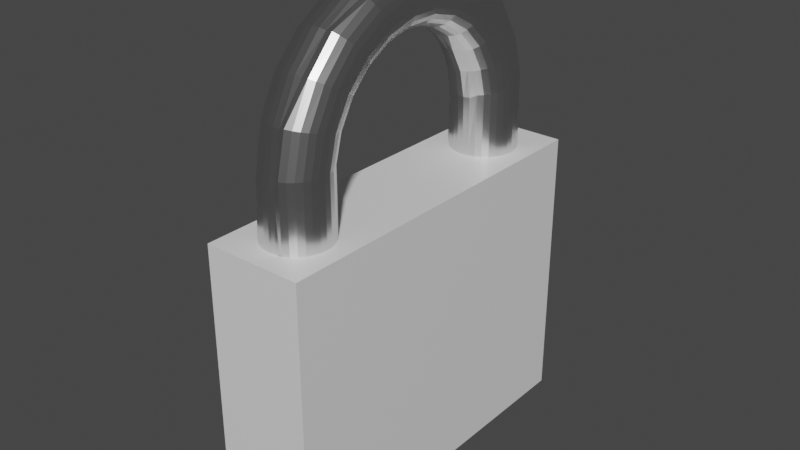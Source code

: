 # Source: lock.blend  (saved by Blender 2.82.7; exported with 4.5.12 LTS)
import bpy
from mathutils import Matrix  # noqa: F401  (used for matrix-valued properties, if any)

bpy.ops.wm.read_factory_settings(use_empty=True)
scene = bpy.context.scene
scene.name = 'Scene'

# ---- collections
col_collection = bpy.data.collections.new('Collection'); scene.collection.children.link(col_collection)

# ---- materials (node trees are filled in below, after node groups)
mat_material = bpy.data.materials.new('Material')
mat_material.alpha_threshold = 0.0
mat_material.use_transparent_shadow = False
mat_material.line_color = (0.0, 0.0, 0.0, 1.0)
mat_material_001 = bpy.data.materials.new('Material.001')
mat_material_001.use_transparent_shadow = False

# ---- material node trees
mat_material.use_nodes = True; mat_material.node_tree.nodes.clear()
_N = mat_material.node_tree.nodes; _L = mat_material.node_tree.links
n0 = _N.new('ShaderNodeOutputMaterial'); n0.name = 'Material Output'; n0.location = (300, 300)
n1 = _N.new('ShaderNodeBsdfPrincipled'); n1.name = 'Principled BSDF'; n1.location = (10, 300)
n1.distribution = 'GGX'
n1.subsurface_method = 'BURLEY'
n1.inputs[2].default_value = 0.4
n1.inputs[3].default_value = 1.45
n1.inputs[27].default_value = (0.0, 0.0, 0.0, 1.0)
n1.inputs[28].default_value = 1.0
_L.new(n1.outputs[0], n0.inputs[0])
n0.is_active_output = True
mat_material_001.use_nodes = True; mat_material_001.node_tree.nodes.clear()
_N = mat_material_001.node_tree.nodes; _L = mat_material_001.node_tree.links
n0 = _N.new('ShaderNodeOutputMaterial'); n0.name = 'Material Output'; n0.location = (300, 300)
n1 = _N.new('ShaderNodeBsdfAnisotropic'); n1.name = 'Glossy BSDF'; n1.location = (10, 300)
n1.distribution = 'GGX'
n1.inputs[1].default_value = 0.2812
_L.new(n1.outputs[0], n0.inputs[0])
n0.is_active_output = True

# ---- world
world_world = bpy.data.worlds.new('World'); scene.world = world_world
world_world.use_nodes = True; world_world.node_tree.nodes.clear()
_N = world_world.node_tree.nodes; _L = world_world.node_tree.links
n0 = _N.new('ShaderNodeOutputWorld'); n0.name = 'World Output'; n0.location = (300, 300)
n1 = _N.new('ShaderNodeBackground'); n1.name = 'Background'; n1.location = (10, 300)
n1.inputs[0].default_value = (0.05088, 0.05088, 0.05088, 1.0)
_L.new(n1.outputs[0], n0.inputs[0])
n0.is_active_output = True
world_world.color = (0.05088, 0.05088, 0.05088)
world_world.use_sun_shadow = False
world_world.sun_shadow_jitter_overblur = 0.0

# ---- meshes
me_cube = bpy.data.meshes.new('Cube')
me_cube.from_pydata([(-0.01374, -0.5274, 0.9489), (0.1161, -0.5296, 0.7547), (0.2412, -0.5399, 0.7547), (0.3565, -0.5567, 0.7547), (0.4575, -0.5793, 0.7547), (0.5404, -0.6069, 0.7547), (0.602, -0.6383, 0.7547), (0.6399, -0.6724, 0.7547), (0.6527, -0.7079, 0.7547), (0.6399, -0.7434, 0.7547), (0.602, -0.7775, 0.7547), (0.5404, -0.8089, 0.7547), (0.4575, -0.8365, 0.7547), (0.3565, -0.8591, 0.7547), (0.2412, -0.8759, 0.7547), (0.1161, -0.8862, 0.7547), (-0.01375, -0.8861, 0.9516), (-0.1422, -0.8823, 0.974), (-0.2655, -0.8721, 0.9751), (-0.3792, -0.8556, 0.9749), (-0.4788, -0.8333, 0.9747), (-0.5606, -0.8061, 0.9745), (-0.6213, -0.7752, 0.9742), (-0.6587, -0.7416, 0.9739), (-0.6714, -0.7066, 0.9735), (-0.6587, -0.6717, 0.9732), (-0.6213, -0.6381, 0.9729), (-0.5606, -0.6071, 0.9726), (-0.4788, -0.58, 0.9724), (-0.3792, -0.5577, 0.9722), (-0.2655, -0.5411, 0.972), (-0.1422, -0.5309, 0.9708), (-0.01393, 0.5059, 0.1705), (0.1161, 0.5094, 0.1705), (0.2412, 0.5197, 0.1704), (0.3564, 0.5365, 0.1702), (0.4575, 0.5591, 0.1701), (0.5404, 0.5867, 0.1698), (0.602, 0.6181, 0.1696), (0.6399, 0.6522, 0.1693), (0.6527, 0.6877, 0.169), (0.6399, 0.7232, 0.1687), (0.602, 0.7573, 0.1684), (0.5404, 0.7887, 0.1682), (0.4575, 0.8163, 0.1679), (0.3564, 0.8389, 0.1678), (0.2412, 0.8557, 0.1676), (0.1161, 0.866, 0.1675), (-0.01393, 0.8695, 0.1675), (-0.144, 0.866, 0.1675), (-0.2691, 0.8557, 0.1676), (-0.3843, 0.8389, 0.1678), (-0.4853, 0.8163, 0.1679), (-0.5682, 0.7887, 0.1682), (-0.6299, 0.7573, 0.1684), (-0.6678, 0.7232, 0.1687), (-0.6806, 0.6877, 0.169), (-0.6678, 0.6522, 0.1693), (-0.6299, 0.6181, 0.1696), (-0.5682, 0.5867, 0.1698), (-0.4853, 0.5591, 0.1701), (-0.3843, 0.5365, 0.1702), (-0.2691, 0.5197, 0.1704), (-0.144, 0.5094, 0.1705), (1.0, 1.0, 1.0), (1.0, 1.0, -1.0), (1.0, -1.0, 1.0), (1.0, -1.0, -1.0), (-1.0, 1.0, 1.0), (-1.0, 1.0, -1.0), (-1.0, -1.0, 1.0), (-1.0, -1.0, -1.0), (-0.01375, -0.5264, 1.0), (0.1161, -0.5296, 1.0), (0.2412, -0.5399, 1.0), (0.6399, -0.7434, 1.0), (0.602, -0.6383, 1.0), (0.602, -0.7775, 1.0), (0.5404, -0.6069, 1.0), (0.3565, -0.8591, 1.0), (0.4575, -0.8365, 1.0), (0.5404, -0.8089, 1.0), (0.2412, -0.8759, 1.0), (0.3565, -0.5567, 1.0), (0.4575, -0.5793, 1.0), (-0.1422, -0.5302, 1.0), (-0.3793, -0.557, 1.0), (-0.4789, -0.5793, 1.0), (0.6399, -0.6724, 1.0), (-0.5607, -0.6064, 1.0), (-0.6215, -0.6374, 1.0), (-0.6589, -0.671, 1.0), (0.6527, -0.7079, 1.0), (-0.6589, -0.7409, 1.0), (-0.6715, -0.7059, 1.0), (-0.3793, -0.8549, 1.0), (-0.4789, -0.8326, 1.0), (-0.5607, -0.8054, 1.0), (-0.6215, -0.7745, 1.0), (0.1157, -0.8807, 1.0), (-0.01377, -0.8848, 1.0), (-0.1422, -0.8816, 1.0), (-0.2656, -0.8714, 1.0), (0.2412, 0.8599, 1.0), (0.1161, 0.8702, 1.0), (-0.01393, 0.8737, 1.0), (-0.1428, 0.8657, 1.0), (-0.2667, 0.8551, 1.0), (0.3564, 0.843, 1.0), (0.4575, 0.8204, 1.0), (-0.3809, 0.8386, 1.0), (-0.481, 0.8163, 1.0), (0.602, 0.7614, 1.0), (0.5404, 0.7929, 1.0), (-0.5632, 0.7893, 1.0), (-0.6242, 0.7584, 1.0), (0.6527, 0.6919, 1.0), (0.6399, 0.7273, 1.0), (-0.6618, 0.7249, 1.0), (-0.6744, 0.6901, 1.0), (0.6399, 0.6564, 1.0), (0.602, 0.6223, 1.0), (-0.6241, 0.6217, 1.0), (-0.6617, 0.6552, 1.0), (0.5404, 0.5909, 1.0), (0.4575, 0.5633, 1.0), (-0.5631, 0.5909, 1.0), (-0.4809, 0.5638, 1.0), (0.3564, 0.5407, 1.0), (0.2412, 0.5239, 1.0), (-0.3808, 0.5416, 1.0), (-0.2667, 0.5251, 1.0), (-0.2656, -0.5404, 1.0), (0.1151, 0.5149, 1.0), (-0.01393, 0.5116, 1.0), (-0.1428, 0.515, 1.0)], [], [(0, 1, 73, 72), (1, 2, 74, 73), (2, 3, 83, 74), (3, 4, 84, 83), (4, 5, 78, 84), (5, 6, 76, 78), (6, 7, 88, 76), (7, 8, 92, 88), (8, 9, 75, 92), (9, 10, 77, 75), (10, 11, 81, 77), (11, 12, 80, 81), (12, 13, 79, 80), (13, 14, 82, 79), (14, 15, 99, 82), (15, 16, 100, 99), (16, 17, 101, 100), (17, 18, 102, 101), (18, 19, 95, 102), (19, 20, 96, 95), (20, 21, 97, 96), (21, 22, 98, 97), (22, 23, 93, 98), (23, 24, 94, 93), (24, 25, 91, 94), (25, 26, 90, 91), (26, 27, 89, 90), (27, 28, 87, 89), (28, 29, 86, 87), (29, 30, 132, 86), (30, 31, 85, 132), (31, 0, 72, 85), (0, 31, 30, 29, 28, 27, 26, 25, 24, 23, 22, 21, 20, 19, 18, 17, 16, 15, 14, 13, 12, 11, 10, 9, 8, 7, 6, 5, 4, 3, 2, 1), (33, 34, 35, 36, 37, 38, 39, 40, 41, 42, 43, 44, 45, 46, 47, 48, 49, 50, 51, 52, 53, 54, 55, 56, 57, 58, 59, 60, 61, 62, 63, 32), (64, 68, 119, 118, 115, 114, 111, 110, 107, 106, 105, 104, 103, 108, 109, 113, 112, 117, 116), (67, 66, 70, 71), (71, 70, 68, 69), (69, 65, 67, 71), (65, 64, 66, 67), (69, 68, 64, 65), (107, 50, 49, 106), (108, 45, 44, 109), (124, 37, 36, 125), (115, 54, 53, 114), (105, 48, 47, 104), (133, 33, 32, 134), (113, 43, 42, 112), (106, 49, 48, 105), (116, 40, 39, 120), (135, 63, 62, 131), (104, 47, 46, 103), (109, 44, 43, 113), (129, 34, 33, 133), (128, 35, 34, 129), (118, 55, 54, 115), (110, 51, 50, 107), (127, 60, 59, 126), (121, 38, 37, 124), (114, 53, 52, 111), (111, 52, 51, 110), (131, 62, 61, 130), (103, 46, 45, 108), (123, 57, 56, 119), (122, 58, 57, 123), (126, 59, 58, 122), (119, 56, 55, 118), (134, 32, 63, 135), (125, 36, 35, 128), (130, 61, 60, 127), (120, 39, 38, 121), (116, 120, 121, 124, 125, 128, 129, 133, 134, 135, 131, 130, 127, 126, 122, 123, 119, 68, 70, 94, 91, 90, 89, 87, 86, 132, 85, 72, 73, 74, 83, 84, 78, 76, 88, 92, 66, 64), (66, 92, 75, 77, 81, 80, 79, 82, 99, 100, 101, 102, 95, 96, 97, 98, 93, 94, 70), (112, 42, 41, 117), (117, 41, 40, 116)])
_uv = me_cube.uv_layers.new(name='UVMap')
_uv.uv.foreach_set('vector', [1.0, 0.5, 0.9688, 0.5, 0.9688, 0.6758, 1.0, 0.5628, 0.9688, 0.5, 0.9375, 0.5, 0.9375, 0.6758, 0.9688, 0.6758, 0.9375, 0.5, 0.9062, 0.5, 0.9062, 0.6758, 0.9375, 0.6758, 0.9062, 0.5, 0.875, 0.5, 0.875, 0.6758, 0.9062, 0.6758, 0.875, 0.5, 0.8438, 0.5, 0.8438, 0.6758, 0.875, 0.6758, 0.8438, 0.5, 0.8125, 0.5, 0.8125, 0.6758, 0.8438, 0.6758, 0.8125, 0.5, 0.7812, 0.5, 0.7812, 0.6758, 0.8125, 0.6758, 0.7812, 0.5, 0.75, 0.5, 0.75, 0.6758, 0.7812, 0.6758, 0.75, 0.5, 0.7188, 0.5, 0.7188, 0.6758, 0.75, 0.6758, 0.7188, 0.5, 0.6875, 0.5, 0.6875, 0.6758, 0.7188, 0.6758, 0.6875, 0.5, 0.6562, 0.5, 0.6562, 0.6758, 0.6875, 0.6758, 0.6562, 0.5, 0.625, 0.5, 0.625, 0.6758, 0.6562, 0.6758, 0.625, 0.5, 0.5938, 0.5, 0.5938, 0.6758, 0.625, 0.6758, 0.5938, 0.5, 0.5625, 0.5, 0.5625, 0.6758, 0.5938, 0.6758, 0.5625, 0.5, 0.5312, 0.5, 0.5312, 0.7013, 0.5625, 0.6758, 0.5312, 0.5, 0.5, 0.5, 0.5, 0.5574, 0.5312, 0.7013, 0.5, 0.5, 0.4688, 0.5, 0.4688, 0.5324, 0.5, 0.5574, 0.4688, 0.5, 0.4375, 0.5, 0.4375, 0.5313, 0.4688, 0.5324, 0.4375, 0.5, 0.4062, 0.5, 0.4062, 0.5315, 0.4375, 0.5313, 0.4062, 0.5, 0.375, 0.5, 0.375, 0.5319, 0.4062, 0.5315, 0.375, 0.5, 0.3438, 0.5, 0.3438, 0.5324, 0.375, 0.5319, 0.3438, 0.5, 0.3125, 0.5, 0.3125, 0.5329, 0.3438, 0.5324, 0.3125, 0.5, 0.2812, 0.5, 0.2812, 0.5335, 0.3125, 0.5329, 0.2812, 0.5, 0.25, 0.5, 0.25, 0.5342, 0.2812, 0.5335, 0.25, 0.5, 0.2188, 0.5, 0.2188, 0.5348, 0.25, 0.5342, 0.2188, 0.5, 0.1875, 0.5, 0.1875, 0.5354, 0.2188, 0.5348, 0.1875, 0.5, 0.1562, 0.5, 0.1562, 0.536, 0.1875, 0.5354, 0.1562, 0.5, 0.125, 0.5, 0.125, 0.5365, 0.1562, 0.536, 0.125, 0.5, 0.09375, 0.5, 0.09375, 0.5369, 0.125, 0.5365, 0.09375, 0.5, 0.0625, 0.5, 0.0625, 0.5373, 0.09375, 0.5369, 0.0625, 0.5, 0.03125, 0.5, 0.03125, 0.5388, 0.0625, 0.5373, 0.03125, 0.5, 0.0, 0.5, 0.0, 0.5628, 0.03125, 0.5388, 0.75, 0.49, 0.7032, 0.4854, 0.6582, 0.4717, 0.6167, 0.4496, 0.5803, 0.4197, 0.5504, 0.3833, 0.5283, 0.3418, 0.5146, 0.2968, 0.51, 0.25, 0.5146, 0.2032, 0.5283, 0.1582, 0.5504, 0.1167, 0.5803, 0.08029, 0.6167, 0.05045, 0.6582, 0.02827, 0.7032, 0.01461, 0.75, 0.01, 0.7968, 0.01461, 0.8418, 0.02827, 0.8833, 0.05045, 0.9197, 0.08029, 0.9496, 0.1167, 0.9717, 0.1582, 0.9854, 0.2032, 0.99, 0.25, 0.9854, 0.2968, 0.9717, 0.3418, 0.9496, 0.3833, 0.9197, 0.4197, 0.8833, 0.4496, 0.8418, 0.4717, 0.7968, 0.4854, 0.2968, 0.4854, 0.3418, 0.4717, 0.3833, 0.4496, 0.4197, 0.4197, 0.4496, 0.3833, 0.4717, 0.3418, 0.4854, 0.2968, 0.49, 0.25, 0.4854, 0.2032, 0.4717, 0.1582, 0.4496, 0.1167, 0.4197, 0.08029, 0.3833, 0.05045, 0.3418, 0.02827, 0.2968, 0.01461, 0.25, 0.01, 0.2032, 0.01461, 0.1582, 0.02827, 0.1167, 0.05045, 0.08029, 0.08029, 0.05045, 0.1167, 0.02827, 0.1582, 0.01461, 0.2032, 0.01, 0.25, 0.01461, 0.2968, 0.02827, 0.3418, 0.05045, 0.3833, 0.08029, 0.4197, 0.1167, 0.4496, 0.1582, 0.4717, 0.2032, 0.4854, 0.25, 0.49, 0.625, 0.5, 0.875, 0.5, 0.8343, 0.5387, 0.8327, 0.5344, 0.828, 0.5302, 0.8204, 0.5263, 0.8101, 0.523, 0.7976, 0.5202, 0.7833, 0.5181, 0.7679, 0.5168, 0.7517, 0.5158, 0.7355, 0.5162, 0.7199, 0.5175, 0.7054, 0.5196, 0.6928, 0.5224, 0.6825, 0.5259, 0.6748, 0.5298, 0.67, 0.5341, 0.6684, 0.5385, 0.375, 0.75, 0.625, 0.75, 0.625, 1.0, 0.375, 1.0, 0.375, 0.0, 0.625, 0.0, 0.625, 0.25, 0.375, 0.25, 0.125, 0.5, 0.375, 0.5, 0.375, 0.75, 0.125, 0.75, 0.375, 0.5, 0.625, 0.5, 0.625, 0.75, 0.375, 0.75, 0.375, 0.25, 0.625, 0.25, 0.625, 0.5, 0.375, 0.5, 0.4375, 1.0, 0.4375, 1.0, 0.4688, 1.0, 0.4688, 1.0, 0.5938, 1.0, 0.5938, 1.0, 0.625, 1.0, 0.625, 1.0, 0.8438, 1.0, 0.8438, 1.0, 0.875, 1.0, 0.875, 1.0, 0.3125, 1.0, 0.3125, 1.0, 0.3438, 1.0, 0.3438, 1.0, 0.5, 1.0, 0.5, 1.0, 0.5312, 1.0, 0.5312, 1.0, 0.9688, 1.0, 0.9688, 1.0, 1.0, 1.0, 1.0, 1.0, 0.6562, 1.0, 0.6562, 1.0, 0.6875, 1.0, 0.6875, 1.0, 0.4688, 1.0, 0.4688, 1.0, 0.5, 1.0, 0.5, 1.0, 0.75, 1.0, 0.75, 1.0, 0.7812, 1.0, 0.7812, 1.0, 0.03125, 1.0, 0.03125, 1.0, 0.0625, 1.0, 0.0625, 1.0, 0.5312, 1.0, 0.5312, 1.0, 0.5625, 1.0, 0.5625, 1.0, 0.625, 1.0, 0.625, 1.0, 0.6562, 1.0, 0.6562, 1.0, 0.9375, 1.0, 0.9375, 1.0, 0.9688, 1.0, 0.9688, 1.0, 0.9062, 1.0, 0.9062, 1.0, 0.9375, 1.0, 0.9375, 1.0, 0.2812, 1.0, 0.2812, 1.0, 0.3125, 1.0, 0.3125, 1.0, 0.4062, 1.0, 0.4062, 1.0, 0.4375, 1.0, 0.4375, 1.0, 0.125, 1.0, 0.125, 1.0, 0.1562, 1.0, 0.1562, 1.0, 0.8125, 1.0, 0.8125, 1.0, 0.8438, 1.0, 0.8438, 1.0, 0.3438, 1.0, 0.3438, 1.0, 0.375, 1.0, 0.375, 1.0, 0.375, 1.0, 0.375, 1.0, 0.4062, 1.0, 0.4062, 1.0, 0.0625, 1.0, 0.0625, 1.0, 0.09375, 1.0, 0.09375, 1.0, 0.5625, 1.0, 0.5625, 1.0, 0.5938, 1.0, 0.5938, 1.0, 0.2188, 1.0, 0.2188, 1.0, 0.25, 1.0, 0.25, 1.0, 0.1875, 1.0, 0.1875, 1.0, 0.2188, 1.0, 0.2188, 1.0, 0.1562, 1.0, 0.1562, 1.0, 0.1875, 1.0, 0.1875, 1.0, 0.25, 1.0, 0.25, 1.0, 0.2812, 1.0, 0.2812, 1.0, 0.0, 1.0, 0.0, 1.0, 0.03125, 1.0, 0.03125, 1.0, 0.875, 1.0, 0.875, 1.0, 0.9062, 1.0, 0.9062, 1.0, 0.09375, 1.0, 0.09375, 1.0, 0.125, 1.0, 0.125, 1.0, 0.7812, 1.0, 0.7812, 1.0, 0.8125, 1.0, 0.8125, 1.0, 0.6684, 0.5385, 0.67, 0.543, 0.6748, 0.5472, 0.6825, 0.5511, 0.6928, 0.5546, 0.7054, 0.5574, 0.7199, 0.5595, 0.7356, 0.5606, 0.7517, 0.5611, 0.7678, 0.5606, 0.7833, 0.5594, 0.7976, 0.5573, 0.8101, 0.5545, 0.8204, 0.5511, 0.828, 0.5473, 0.8327, 0.5431, 0.8343, 0.5387, 0.875, 0.5, 0.875, 0.75, 0.8339, 0.7132, 0.8324, 0.7089, 0.8277, 0.7047, 0.8201, 0.7008, 0.8099, 0.6974, 0.7974, 0.6946, 0.7832, 0.6926, 0.7678, 0.6913, 0.7517, 0.6908, 0.7355, 0.6912, 0.7199, 0.6925, 0.7054, 0.6946, 0.6928, 0.6974, 0.6825, 0.7009, 0.6748, 0.7048, 0.67, 0.7091, 0.6684, 0.7135, 0.625, 0.75, 0.625, 0.5, 0.625, 0.75, 0.6684, 0.7135, 0.67, 0.7179, 0.6748, 0.7222, 0.6825, 0.7261, 0.6928, 0.7296, 0.7054, 0.7324, 0.7199, 0.7345, 0.7355, 0.7351, 0.7517, 0.7356, 0.7678, 0.7352, 0.7832, 0.7339, 0.7974, 0.7319, 0.8099, 0.7291, 0.8201, 0.7257, 0.8277, 0.7218, 0.8324, 0.7176, 0.8339, 0.7132, 0.875, 0.75, 0.6875, 1.0, 0.6875, 1.0, 0.7188, 1.0, 0.7188, 1.0, 0.7188, 1.0, 0.7188, 1.0, 0.75, 1.0, 0.75, 1.0])
me_cube.materials.append(mat_material)
me_cube.use_remesh_preserve_volume = False
me_cube.use_remesh_preserve_attributes = False
me_cube.use_mirror_vertex_groups = False
me_cube.update()
me_cylinder = bpy.data.meshes.new('Cylinder')
me_cylinder.from_pydata([(0.0002757, 0.9929, -0.4433), (0.0001639, 1.036, 0.7231), (0.1951, 0.9808, -1.0), (0.1951, 0.9808, 1.0), (0.3827, 0.9239, -1.0), (0.3827, 0.9239, 1.0), (0.5556, 0.8315, -1.0), (0.5556, 0.8315, 1.0), (0.7071, 0.7071, -1.0), (0.7071, 0.7071, 1.0), (0.8315, 0.5556, -1.0), (0.8315, 0.5556, 1.0), (0.9239, 0.3827, -1.0), (0.9239, 0.3827, 1.0), (0.9808, 0.1951, -1.0), (0.9808, 0.1951, 1.0), (1.0, 7.55e-08, -1.0), (1.0, 7.55e-08, 1.0), (0.9808, -0.1951, -1.0), (0.9808, -0.1951, 1.0), (0.9239, -0.3827, -1.0), (0.9239, -0.3827, 1.0), (0.8315, -0.5556, -1.0), (0.8315, -0.5556, 1.0), (0.7071, -0.7071, -1.0), (0.7071, -0.7071, 1.0), (0.5556, -0.8315, -1.0), (0.5556, -0.8315, 1.0), (0.3827, -0.9239, -1.0), (0.3827, -0.9239, 1.0), (0.1951, -0.9808, -1.0), (0.1935, -0.9061, 0.7465), (0.0002682, -0.9799, -0.4357), (2.655e-05, -0.9175, 0.7739), (-0.1924, -0.9593, -0.3714), (-0.193, -0.8984, 0.7765), (-0.3774, -0.9032, -0.3684), (-0.3785, -0.8427, 0.7743), (-0.5479, -0.8122, -0.3688), (-0.5495, -0.7521, 0.7706), (-0.6973, -0.6896, -0.3694), (-0.6994, -0.6303, 0.7656), (-0.82, -0.5403, -0.3701), (-0.8224, -0.4818, 0.7595), (-0.9111, -0.37, -0.371), (-0.9138, -0.3125, 0.7525), (-0.9672, -0.1852, -0.3719), (-0.9701, -0.1287, 0.7449), (-0.9862, 0.006986, -0.3728), (-0.9891, 0.06245, 0.7371), (-0.9672, 0.1992, -0.3737), (-0.9701, 0.2536, 0.7292), (-0.9111, 0.384, -0.3746), (-0.9138, 0.4374, 0.7217), (-0.82, 0.5543, -0.3754), (-0.8224, 0.6067, 0.7147), (-0.6973, 0.7036, -0.3762), (-0.6994, 0.7552, 0.7086), (-0.5479, 0.8261, -0.3768), (-0.5495, 0.877, 0.7036), (-0.3774, 0.9172, -0.3773), (-0.3785, 0.9675, 0.6999), (-0.1924, 0.9733, -0.3807), (-0.193, 1.023, 0.6987), (-9.537e-07, 1.208, 1.484), (0.1951, 1.19, 1.487), (0.3827, 1.135, 1.497), (0.5556, 1.046, 1.513), (0.7071, 0.9255, 1.534), (0.8315, 0.7791, 1.561), (0.9239, 0.6121, 1.59), (0.9808, 0.431, 1.623), (1.0, 0.2425, 1.657), (0.9808, 0.05413, 1.69), (0.9239, -0.127, 1.723), (0.8315, -0.294, 1.753), (0.7071, -0.4404, 1.779), (0.5556, -0.5605, 1.8), (0.3827, -0.6497, 1.816), (0.1933, -0.617, 1.783), (9.657e-06, -0.6281, 1.785), (-0.193, -0.6098, 1.782), (-0.3786, -0.5564, 1.772), (-0.5496, -0.4698, 1.756), (-0.6996, -0.3531, 1.735), (-0.8226, -0.2109, 1.709), (-0.914, -0.04875, 1.679), (-0.9703, 0.1272, 1.647), (-0.9893, 0.3102, 1.614), (-0.9703, 0.4932, 1.58), (-0.914, 0.6692, 1.548), (-0.8226, 0.8314, 1.519), (-0.6996, 0.9736, 1.493), (-0.5496, 1.09, 1.471), (-0.3786, 1.177, 1.456), (-0.1932, 1.225, 1.449), (-1.907e-06, 1.598, 1.915), (0.1951, 1.581, 1.921), (0.3827, 1.532, 1.94), (0.5556, 1.452, 1.971), (0.7071, 1.344, 2.013), (0.8315, 1.213, 2.063), (0.9239, 1.063, 2.121), (0.9808, 0.9011, 2.184), (1.0, 0.7322, 2.249), (0.9808, 0.5634, 2.314), (0.9239, 0.401, 2.377), (0.8315, 0.2514, 2.434), (0.7071, 0.1202, 2.485), (0.5556, 0.01259, 2.526), (0.3794, 0.002165, 2.524), (0.193, -0.03334, 2.537), (-1.64e-06, -0.0488, 2.543), (-0.193, -0.03264, 2.537), (-0.3786, 0.01516, 2.518), (-0.5497, 0.09279, 2.488), (-0.6996, 0.1973, 2.448), (-0.8226, 0.3246, 2.399), (-0.914, 0.4698, 2.343), (-0.9703, 0.6274, 2.282), (-0.9894, 0.7913, 2.219), (-0.9703, 0.9551, 2.156), (-0.914, 1.113, 2.095), (-0.8226, 1.258, 2.039), (-0.6996, 1.385, 1.99), (-0.5497, 1.49, 1.949), (-0.3788, 1.565, 1.921), (-0.1951, 1.581, 1.921), (-2.861e-06, 2.141, 2.264), (0.1951, 2.128, 2.273), (0.3827, 2.088, 2.3), (0.5556, 2.023, 2.344), (0.7071, 1.935, 2.402), (0.8315, 1.828, 2.474), (0.9239, 1.706, 2.555), (0.9808, 1.573, 2.644), (1.0, 1.436, 2.736), (0.9808, 1.298, 2.828), (0.9239, 1.165, 2.917), (0.8315, 1.043, 2.998), (0.7071, 0.9363, 3.07), (0.5556, 0.8485, 3.129), (0.3791, 0.8431, 3.125), (0.193, 0.8091, 3.147), (-2.991e-06, 0.7961, 3.156), (-0.193, 0.8092, 3.147), (-0.3786, 0.8482, 3.121), (-0.5497, 0.9115, 3.079), (-0.6996, 0.9968, 3.022), (-0.8226, 1.101, 2.952), (-0.914, 1.219, 2.873), (-0.9703, 1.348, 2.787), (-0.9894, 1.481, 2.698), (-0.9703, 1.615, 2.608), (-0.914, 1.743, 2.523), (-0.8226, 1.862, 2.443), (-0.6996, 1.966, 2.374), (-0.5497, 2.051, 2.317), (-0.3788, 2.112, 2.276), (-0.1951, 2.128, 2.273), (-3.815e-06, 2.802, 2.507), (0.1951, 2.793, 2.518), (0.3827, 2.765, 2.551), (0.5556, 2.718, 2.605), (0.7071, 2.657, 2.676), (0.8315, 2.581, 2.764), (0.9239, 2.495, 2.864), (0.9808, 2.401, 2.972), (1.0, 2.304, 3.085), (0.9808, 2.207, 3.198), (0.9239, 2.114, 3.306), (0.8315, 2.028, 3.406), (0.7071, 1.952, 3.494), (0.5507, 1.924, 3.515), (0.3787, 1.887, 3.559), (0.193, 1.859, 3.591), (-4.137e-06, 1.85, 3.601), (-0.193, 1.859, 3.591), (-0.3786, 1.887, 3.559), (-0.5497, 1.932, 3.507), (-0.6996, 1.992, 3.437), (-0.8226, 2.065, 3.352), (-0.914, 2.149, 3.255), (-0.9703, 2.239, 3.15), (-0.9894, 2.334, 3.04), (-0.9703, 2.428, 2.931), (-0.914, 2.519, 2.826), (-0.8226, 2.602, 2.729), (-0.6996, 2.675, 2.644), (-0.5497, 2.736, 2.574), (-0.3788, 2.779, 2.524), (-0.1951, 2.793, 2.518), (-4.768e-06, 3.535, 2.628), (0.1951, 3.53, 2.64), (0.3827, 3.516, 2.677), (0.5556, 3.492, 2.736), (0.7071, 3.46, 2.816), (0.8315, 3.421, 2.914), (0.9239, 3.377, 3.025), (0.9808, 3.329, 3.146), (1.0, 3.279, 3.272), (0.9808, 3.229, 3.398), (0.9239, 3.181, 3.519), (0.8315, 3.137, 3.63), (0.7071, 3.098, 3.728), (0.5507, 3.082, 3.753), (0.3787, 3.06, 3.802), (0.193, 3.046, 3.837), (-5.09e-06, 3.041, 3.849), (-0.193, 3.046, 3.837), (-0.3786, 3.06, 3.802), (-0.5497, 3.083, 3.744), (-0.6996, 3.114, 3.666), (-0.8226, 3.152, 3.571), (-0.914, 3.195, 3.463), (-0.9703, 3.241, 3.346), (-0.9894, 3.29, 3.224), (-0.9703, 3.339, 3.102), (-0.914, 3.385, 2.984), (-0.8226, 3.428, 2.876), (-0.6996, 3.466, 2.781), (-0.5497, 3.497, 2.704), (-0.3788, 3.52, 2.648), (-0.1951, 3.53, 2.64), (-5.722e-06, 4.29, 2.617), (0.1951, 4.29, 2.63), (0.3827, 4.29, 2.668), (0.5556, 4.291, 2.73), (0.7071, 4.291, 2.813), (0.8315, 4.292, 2.914), (0.9239, 4.292, 3.029), (0.9808, 4.293, 3.154), (1.0, 4.293, 3.284), (0.9808, 4.294, 3.414), (0.9239, 4.295, 3.539), (0.8315, 4.295, 3.654), (0.7071, 4.296, 3.755), (0.5556, 4.296, 3.838), (0.3791, 4.289, 3.838), (0.193, 4.288, 3.87), (-5.853e-06, 4.288, 3.882), (-0.193, 4.288, 3.87), (-0.3786, 4.288, 3.833), (-0.5497, 4.288, 3.773), (-0.6996, 4.287, 3.693), (-0.8226, 4.287, 3.595), (-0.914, 4.286, 3.483), (-0.9703, 4.286, 3.362), (-0.9894, 4.285, 3.235), (-0.9703, 4.284, 3.109), (-0.914, 4.284, 2.988), (-0.8226, 4.283, 2.876), (-0.6996, 4.283, 2.778), (-0.5497, 4.282, 2.697), (-0.3788, 4.283, 2.64), (-0.1951, 4.29, 2.63), (-6.676e-06, 5.015, 2.477), (0.1951, 5.02, 2.489), (0.3827, 5.035, 2.526), (0.5556, 5.059, 2.585), (0.7071, 5.092, 2.665), (0.8315, 5.132, 2.763), (0.9239, 5.177, 2.874), (0.9808, 5.226, 2.995), (1.0, 5.277, 3.12), (0.9808, 5.329, 3.246), (0.9239, 5.378, 3.366), (0.8315, 5.423, 3.478), (0.7071, 5.463, 3.575), (0.5556, 5.496, 3.655), (0.3791, 5.489, 3.656), (0.193, 5.5, 3.687), (-6.807e-06, 5.505, 3.699), (-0.193, 5.5, 3.687), (-0.3786, 5.486, 3.652), (-0.5497, 5.462, 3.594), (-0.6996, 5.431, 3.516), (-0.8226, 5.392, 3.422), (-0.914, 5.348, 3.314), (-0.9703, 5.3, 3.196), (-0.9894, 5.251, 3.075), (-0.9703, 5.201, 2.953), (-0.914, 5.153, 2.836), (-0.8226, 5.109, 2.728), (-0.6996, 5.07, 2.633), (-0.5497, 5.039, 2.556), (-0.3788, 5.017, 2.5), (-0.1951, 5.02, 2.489), (-7.629e-06, 5.661, 2.216), (0.1951, 5.67, 2.227), (0.3827, 5.699, 2.26), (0.5556, 5.745, 2.313), (0.7071, 5.808, 2.385), (0.8315, 5.884, 2.472), (0.9239, 5.971, 2.571), (0.9808, 6.066, 2.679), (1.0, 6.164, 2.792), (0.9808, 6.262, 2.904), (0.9239, 6.357, 3.012), (0.8315, 6.444, 3.112), (0.7071, 6.52, 3.199), (0.5556, 6.583, 3.271), (0.3793, 6.582, 3.276), (0.193, 6.601, 3.301), (-7.363e-06, 6.609, 3.312), (-0.193, 6.6, 3.301), (-0.3786, 6.572, 3.269), (-0.5497, 6.527, 3.217), (-0.6996, 6.466, 3.148), (-0.8226, 6.392, 3.063), (-0.914, 6.308, 2.966), (-0.9703, 6.216, 2.862), (-0.9894, 6.121, 2.753), (-0.9703, 6.025, 2.644), (-0.914, 5.933, 2.539), (-0.8226, 5.849, 2.442), (-0.6996, 5.775, 2.357), (-0.5497, 5.714, 2.288), (-0.3786, 5.669, 2.236), (-0.1932, 5.645, 2.208), (0.0001496, 6.151, 1.839), (0.1951, 6.196, 1.861), (0.3827, 6.236, 1.888), (0.5556, 6.302, 1.931), (0.7071, 6.39, 1.99), (0.8315, 6.498, 2.061), (0.9239, 6.621, 2.142), (0.9808, 6.754, 2.23), (1.0, 6.893, 2.321), (0.9808, 7.031, 2.413), (0.9239, 7.165, 2.501), (0.8315, 7.288, 2.582), (0.7071, 7.395, 2.653), (0.5556, 7.484, 2.711), (0.3827, 7.549, 2.755), (0.1933, 7.518, 2.741), (1.882e-06, 7.525, 2.746), (-0.193, 7.512, 2.738), (-0.3786, 7.473, 2.712), (-0.5497, 7.409, 2.67), (-0.6996, 7.323, 2.613), (-0.8226, 7.219, 2.544), (-0.914, 7.099, 2.465), (-0.9703, 6.97, 2.38), (-0.9894, 6.835, 2.291), (-0.9703, 6.701, 2.202), (-0.914, 6.572, 2.117), (-0.8226, 6.452, 2.038), (-0.6996, 6.348, 1.969), (-0.5497, 6.262, 1.912), (-0.3786, 6.198, 1.87), (-0.193, 6.159, 1.845), (0.000149, 6.507, 1.4), (0.1951, 6.562, 1.417), (0.3827, 6.611, 1.436), (0.5556, 6.691, 1.467), (0.7071, 6.799, 1.508), (0.8315, 6.931, 1.558), (0.9239, 7.081, 1.615), (0.9808, 7.244, 1.677), (1.0, 7.414, 1.741), (0.9808, 7.583, 1.806), (0.9239, 7.746, 1.867), (0.8315, 7.896, 1.925), (0.7071, 8.028, 1.975), (0.5556, 8.136, 2.016), (0.3827, 8.216, 2.046), (0.1935, 8.188, 2.039), (6.09e-06, 8.197, 2.043), (-0.193, 8.174, 2.035), (-0.3786, 8.125, 2.016), (-0.5497, 8.048, 1.987), (-0.6996, 7.943, 1.947), (-0.8226, 7.815, 1.898), (-0.9141, 7.669, 1.843), (-0.9704, 7.511, 1.782), (-0.9894, 7.346, 1.72), (-0.9704, 7.182, 1.657), (-0.9141, 7.024, 1.597), (-0.8226, 6.878, 1.542), (-0.6996, 6.75, 1.493), (-0.5497, 6.645, 1.453), (-0.3786, 6.568, 1.424), (-0.193, 6.52, 1.405), (1.118e-05, 6.683, 0.8667), (0.1935, 6.708, 0.8743), (0.3827, 6.797, 0.9347), (0.5556, 6.886, 0.9503), (0.7071, 7.007, 0.9713), (0.8315, 7.153, 0.9969), (0.9239, 7.321, 1.026), (0.9808, 7.502, 1.058), (1.0, 7.691, 1.091), (0.9808, 7.88, 1.124), (0.9239, 8.061, 1.155), (0.8315, 8.228, 1.184), (0.7071, 8.375, 1.21), (0.5556, 8.495, 1.231), (0.3827, 8.585, 1.247), (0.1951, 8.64, 1.256), (-1.082e-05, 8.658, 1.259), (-0.193, 8.552, 1.202), (-0.3786, 8.491, 1.188), (-0.5497, 8.404, 1.173), (-0.6996, 8.287, 1.152), (-0.8226, 8.145, 1.127), (-0.9141, 7.983, 1.098), (-0.9704, 7.806, 1.066), (-0.9894, 7.623, 1.034), (-0.9704, 7.44, 1.001), (-0.9141, 7.263, 0.9698), (-0.8226, 7.101, 0.9409), (-0.6996, 6.958, 0.9155), (-0.5497, 6.842, 0.8947), (-0.3786, 6.755, 0.8793), (-0.193, 6.701, 0.8698), (4.971e-08, 6.708, -0.1886), (0.1935, 6.727, -0.1408), (0.3827, 6.782, 0.4184), (0.5556, 6.874, 0.418), (0.7071, 6.998, 0.4175), (0.8315, 7.15, 0.4168), (0.9239, 7.323, 0.4161), (0.9808, 7.51, 0.4153), (1.0, 7.706, 0.4145), (0.9808, 7.901, 0.4136), (0.9239, 8.088, 0.4128), (0.8315, 8.261, 0.4121), (0.7071, 8.413, 0.4114), (0.5556, 8.537, 0.4109), (0.3827, 8.629, 0.4105), (0.1951, 8.686, 0.4103), (-1.177e-05, 8.705, 0.4102), (-0.1932, 8.655, -0.07659), (-0.3789, 8.596, -0.1197), (-0.5501, 8.505, -0.1246), (-0.7002, 8.383, -0.129), (-0.8233, 8.235, -0.1345), (-0.9148, 8.065, -0.1407), (-0.9712, 7.881, -0.1474), (-0.9902, 7.69, -0.1544), (-0.9712, 7.498, -0.1614), (-0.9148, 7.314, -0.1682), (-0.8233, 7.144, -0.1744), (-0.7002, 6.996, -0.1798), (-0.5501, 6.874, -0.1843), (-0.3789, 6.783, -0.1876), (-0.1932, 6.727, -0.1896), (-1.037e-05, 6.676, -2.675), (0.1951, 6.695, -2.675), (0.3827, 6.752, -2.675), (0.5556, 6.844, -2.676), (0.7071, 6.969, -2.676), (0.8315, 7.12, -2.677), (0.9239, 7.293, -2.678), (0.9808, 7.481, -2.678), (1.0, 7.676, -2.679), (0.9808, 7.871, -2.68), (0.9239, 8.058, -2.681), (0.8315, 8.231, -2.682), (0.7071, 8.383, -2.682), (0.5556, 8.507, -2.683), (0.3827, 8.6, -2.683), (0.1951, 8.657, -2.683), (-1.069e-05, 8.676, -2.683), (-0.1951, 8.657, -2.683), (-0.3827, 8.6, -2.683), (-0.5556, 8.507, -2.683), (-0.7071, 8.383, -2.682), (-0.8315, 8.231, -2.682), (-0.9239, 8.058, -2.681), (-0.9808, 7.871, -2.68), (-1.0, 7.676, -2.679), (-0.9808, 7.481, -2.678), (-0.9239, 7.293, -2.678), (-0.8315, 7.12, -2.677), (-0.7071, 6.969, -2.676), (-0.5556, 6.844, -2.676), (-0.3827, 6.752, -2.675), (-0.1951, 6.695, -2.675)], [], [(0, 1, 3, 2), (2, 3, 5, 4), (4, 5, 7, 6), (6, 7, 9, 8), (8, 9, 11, 10), (10, 11, 13, 12), (12, 13, 15, 14), (14, 15, 17, 16), (16, 17, 19, 18), (18, 19, 21, 20), (20, 21, 23, 22), (22, 23, 25, 24), (24, 25, 27, 26), (26, 27, 29, 28), (28, 29, 31, 30), (30, 31, 33, 32), (32, 33, 35, 34), (34, 35, 37, 36), (36, 37, 39, 38), (38, 39, 41, 40), (40, 41, 43, 42), (42, 43, 45, 44), (44, 45, 47, 46), (46, 47, 49, 48), (48, 49, 51, 50), (50, 51, 53, 52), (52, 53, 55, 54), (54, 55, 57, 56), (56, 57, 59, 58), (58, 59, 61, 60), (61, 59, 93, 94), (60, 61, 63, 62), (62, 63, 1, 0), (0, 2, 4, 6, 8, 10, 12, 14, 16, 18, 20, 22, 24, 26, 28, 30, 32, 34, 36, 38, 40, 42, 44, 46, 48, 50, 52, 54, 56, 58, 60, 62), (85, 84, 116, 117), (17, 15, 71, 72), (35, 33, 80, 81), (53, 51, 89, 90), (9, 7, 67, 68), (27, 25, 76, 77), (45, 43, 85, 86), (63, 61, 94, 95), (19, 17, 72, 73), (37, 35, 81, 82), (55, 53, 90, 91), (11, 9, 68, 69), (29, 27, 77, 78), (47, 45, 86, 87), (3, 1, 64, 65), (1, 63, 95, 64), (21, 19, 73, 74), (39, 37, 82, 83), (57, 55, 91, 92), (13, 11, 69, 70), (31, 29, 78, 79), (49, 47, 87, 88), (5, 3, 65, 66), (23, 21, 74, 75), (41, 39, 83, 84), (59, 57, 92, 93), (15, 13, 70, 71), (33, 31, 79, 80), (51, 49, 88, 89), (7, 5, 66, 67), (25, 23, 75, 76), (43, 41, 84, 85), (120, 119, 151, 152), (72, 71, 103, 104), (86, 85, 117, 118), (73, 72, 104, 105), (87, 86, 118, 119), (74, 73, 105, 106), (88, 87, 119, 120), (75, 74, 106, 107), (89, 88, 120, 121), (76, 75, 107, 108), (90, 89, 121, 122), (77, 76, 108, 109), (91, 90, 122, 123), (78, 77, 109, 110), (65, 64, 96, 97), (92, 91, 123, 124), (79, 78, 110, 111), (66, 65, 97, 98), (93, 92, 124, 125), (80, 79, 111, 112), (67, 66, 98, 99), (94, 93, 125, 126), (81, 80, 112, 113), (68, 67, 99, 100), (95, 94, 126, 127), (82, 81, 113, 114), (69, 68, 100, 101), (64, 95, 127, 96), (83, 82, 114, 115), (70, 69, 101, 102), (84, 83, 115, 116), (71, 70, 102, 103), (155, 154, 186, 187), (107, 106, 138, 139), (121, 120, 152, 153), (108, 107, 139, 140), (122, 121, 153, 154), (109, 108, 140, 141), (123, 122, 154, 155), (110, 109, 141, 142), (97, 96, 128, 129), (124, 123, 155, 156), (111, 110, 142, 143), (98, 97, 129, 130), (125, 124, 156, 157), (112, 111, 143, 144), (99, 98, 130, 131), (126, 125, 157, 158), (113, 112, 144, 145), (100, 99, 131, 132), (127, 126, 158, 159), (114, 113, 145, 146), (101, 100, 132, 133), (96, 127, 159, 128), (115, 114, 146, 147), (102, 101, 133, 134), (116, 115, 147, 148), (103, 102, 134, 135), (117, 116, 148, 149), (104, 103, 135, 136), (118, 117, 149, 150), (105, 104, 136, 137), (119, 118, 150, 151), (106, 105, 137, 138), (163, 162, 194, 195), (142, 141, 173, 174), (129, 128, 160, 161), (156, 155, 187, 188), (143, 142, 174, 175), (130, 129, 161, 162), (157, 156, 188, 189), (144, 143, 175, 176), (131, 130, 162, 163), (158, 157, 189, 190), (145, 144, 176, 177), (132, 131, 163, 164), (159, 158, 190, 191), (146, 145, 177, 178), (133, 132, 164, 165), (128, 159, 191, 160), (147, 146, 178, 179), (134, 133, 165, 166), (148, 147, 179, 180), (135, 134, 166, 167), (149, 148, 180, 181), (136, 135, 167, 168), (150, 149, 181, 182), (137, 136, 168, 169), (151, 150, 182, 183), (138, 137, 169, 170), (152, 151, 183, 184), (139, 138, 170, 171), (153, 152, 184, 185), (140, 139, 171, 172), (154, 153, 185, 186), (141, 140, 172, 173), (198, 197, 229, 230), (190, 189, 221, 222), (177, 176, 208, 209), (164, 163, 195, 196), (191, 190, 222, 223), (178, 177, 209, 210), (165, 164, 196, 197), (160, 191, 223, 192), (179, 178, 210, 211), (166, 165, 197, 198), (180, 179, 211, 212), (167, 166, 198, 199), (181, 180, 212, 213), (168, 167, 199, 200), (182, 181, 213, 214), (169, 168, 200, 201), (183, 182, 214, 215), (170, 169, 201, 202), (184, 183, 215, 216), (171, 170, 202, 203), (185, 184, 216, 217), (172, 171, 203, 204), (186, 185, 217, 218), (173, 172, 204, 205), (187, 186, 218, 219), (174, 173, 205, 206), (161, 160, 192, 193), (188, 187, 219, 220), (175, 174, 206, 207), (162, 161, 193, 194), (189, 188, 220, 221), (176, 175, 207, 208), (233, 232, 264, 265), (212, 211, 243, 244), (199, 198, 230, 231), (213, 212, 244, 245), (200, 199, 231, 232), (214, 213, 245, 246), (201, 200, 232, 233), (215, 214, 246, 247), (202, 201, 233, 234), (216, 215, 247, 248), (203, 202, 234, 235), (217, 216, 248, 249), (204, 203, 235, 236), (218, 217, 249, 250), (205, 204, 236, 237), (219, 218, 250, 251), (206, 205, 237, 238), (193, 192, 224, 225), (220, 219, 251, 252), (207, 206, 238, 239), (194, 193, 225, 226), (221, 220, 252, 253), (208, 207, 239, 240), (195, 194, 226, 227), (222, 221, 253, 254), (209, 208, 240, 241), (196, 195, 227, 228), (223, 222, 254, 255), (210, 209, 241, 242), (197, 196, 228, 229), (192, 223, 255, 224), (211, 210, 242, 243), (268, 267, 299, 300), (247, 246, 278, 279), (234, 233, 265, 266), (248, 247, 279, 280), (235, 234, 266, 267), (249, 248, 280, 281), (236, 235, 267, 268), (250, 249, 281, 282), (237, 236, 268, 269), (251, 250, 282, 283), (238, 237, 269, 270), (225, 224, 256, 257), (252, 251, 283, 284), (239, 238, 270, 271), (226, 225, 257, 258), (253, 252, 284, 285), (240, 239, 271, 272), (227, 226, 258, 259), (254, 253, 285, 286), (241, 240, 272, 273), (228, 227, 259, 260), (255, 254, 286, 287), (242, 241, 273, 274), (229, 228, 260, 261), (224, 255, 287, 256), (243, 242, 274, 275), (230, 229, 261, 262), (244, 243, 275, 276), (231, 230, 262, 263), (245, 244, 276, 277), (232, 231, 263, 264), (246, 245, 277, 278), (303, 302, 334, 335), (282, 281, 313, 314), (269, 268, 300, 301), (283, 282, 314, 315), (270, 269, 301, 302), (257, 256, 288, 289), (284, 283, 315, 316), (271, 270, 302, 303), (258, 257, 289, 290), (285, 284, 316, 317), (272, 271, 303, 304), (259, 258, 290, 291), (286, 285, 317, 318), (273, 272, 304, 305), (260, 259, 291, 292), (287, 286, 318, 319), (274, 273, 305, 306), (261, 260, 292, 293), (256, 287, 319, 288), (275, 274, 306, 307), (262, 261, 293, 294), (276, 275, 307, 308), (263, 262, 294, 295), (277, 276, 308, 309), (264, 263, 295, 296), (278, 277, 309, 310), (265, 264, 296, 297), (279, 278, 310, 311), (266, 265, 297, 298), (280, 279, 311, 312), (267, 266, 298, 299), (281, 280, 312, 313), (338, 337, 369, 370), (290, 289, 321, 322), (317, 316, 348, 349), (304, 303, 335, 336), (291, 290, 322, 323), (318, 317, 349, 350), (305, 304, 336, 337), (292, 291, 323, 324), (319, 318, 350, 351), (306, 305, 337, 338), (293, 292, 324, 325), (288, 319, 351, 320), (307, 306, 338, 339), (294, 293, 325, 326), (308, 307, 339, 340), (295, 294, 326, 327), (309, 308, 340, 341), (296, 295, 327, 328), (310, 309, 341, 342), (297, 296, 328, 329), (311, 310, 342, 343), (298, 297, 329, 330), (312, 311, 343, 344), (299, 298, 330, 331), (313, 312, 344, 345), (300, 299, 331, 332), (314, 313, 345, 346), (301, 300, 332, 333), (315, 314, 346, 347), (302, 301, 333, 334), (289, 288, 320, 321), (316, 315, 347, 348), (373, 372, 404, 405), (325, 324, 356, 357), (320, 351, 383, 352), (339, 338, 370, 371), (326, 325, 357, 358), (340, 339, 371, 372), (327, 326, 358, 359), (341, 340, 372, 373), (328, 327, 359, 360), (342, 341, 373, 374), (329, 328, 360, 361), (343, 342, 374, 375), (330, 329, 361, 362), (344, 343, 375, 376), (331, 330, 362, 363), (345, 344, 376, 377), (332, 331, 363, 364), (346, 345, 377, 378), (333, 332, 364, 365), (347, 346, 378, 379), (334, 333, 365, 366), (321, 320, 352, 353), (348, 347, 379, 380), (335, 334, 366, 367), (322, 321, 353, 354), (349, 348, 380, 381), (336, 335, 367, 368), (323, 322, 354, 355), (350, 349, 381, 382), (337, 336, 368, 369), (324, 323, 355, 356), (351, 350, 382, 383), (408, 407, 439, 440), (360, 359, 391, 392), (374, 373, 405, 406), (361, 360, 392, 393), (375, 374, 406, 407), (362, 361, 393, 394), (376, 375, 407, 408), (363, 362, 394, 395), (377, 376, 408, 409), (364, 363, 395, 396), (378, 377, 409, 410), (365, 364, 396, 397), (379, 378, 410, 411), (366, 365, 397, 398), (353, 352, 384, 385), (380, 379, 411, 412), (367, 366, 398, 399), (354, 353, 385, 386), (381, 380, 412, 413), (368, 367, 399, 400), (355, 354, 386, 387), (382, 381, 413, 414), (369, 368, 400, 401), (356, 355, 387, 388), (383, 382, 414, 415), (370, 369, 401, 402), (357, 356, 388, 389), (352, 383, 415, 384), (371, 370, 402, 403), (358, 357, 389, 390), (372, 371, 403, 404), (359, 358, 390, 391), (443, 442, 474, 475), (395, 394, 426, 427), (409, 408, 440, 441), (396, 395, 427, 428), (410, 409, 441, 442), (397, 396, 428, 429), (411, 410, 442, 443), (398, 397, 429, 430), (385, 384, 416, 417), (412, 411, 443, 444), (399, 398, 430, 431), (386, 385, 417, 418), (413, 412, 444, 445), (400, 399, 431, 432), (387, 386, 418, 419), (414, 413, 445, 446), (401, 400, 432, 433), (388, 387, 419, 420), (415, 414, 446, 447), (402, 401, 433, 434), (389, 388, 420, 421), (384, 415, 447, 416), (403, 402, 434, 435), (390, 389, 421, 422), (404, 403, 435, 436), (391, 390, 422, 423), (405, 404, 436, 437), (392, 391, 423, 424), (406, 405, 437, 438), (393, 392, 424, 425), (407, 406, 438, 439), (394, 393, 425, 426), (449, 448, 479, 478, 477, 476, 475, 474, 473, 472, 471, 470, 469, 468, 467, 466, 465, 464, 463, 462, 461, 460, 459, 458, 457, 456, 455, 454, 453, 452, 451, 450), (430, 429, 461, 462), (417, 416, 448, 449), (444, 443, 475, 476), (431, 430, 462, 463), (418, 417, 449, 450), (445, 444, 476, 477), (432, 431, 463, 464), (419, 418, 450, 451), (446, 445, 477, 478), (433, 432, 464, 465), (420, 419, 451, 452), (447, 446, 478, 479), (434, 433, 465, 466), (421, 420, 452, 453), (416, 447, 479, 448), (435, 434, 466, 467), (422, 421, 453, 454), (436, 435, 467, 468), (423, 422, 454, 455), (437, 436, 468, 469), (424, 423, 455, 456), (438, 437, 469, 470), (425, 424, 456, 457), (439, 438, 470, 471), (426, 425, 457, 458), (440, 439, 471, 472), (427, 426, 458, 459), (441, 440, 472, 473), (428, 427, 459, 460), (442, 441, 473, 474), (429, 428, 460, 461)])
_uv = me_cylinder.uv_layers.new(name='UVMap')
_uv.uv.foreach_set('vector', [1.0, 0.5, 1.0, 1.0, 0.9688, 1.0, 0.9688, 0.5, 0.9688, 0.5, 0.9688, 1.0, 0.9375, 1.0, 0.9375, 0.5, 0.9375, 0.5, 0.9375, 1.0, 0.9062, 1.0, 0.9062, 0.5, 0.9062, 0.5, 0.9062, 1.0, 0.875, 1.0, 0.875, 0.5, 0.875, 0.5, 0.875, 1.0, 0.8438, 1.0, 0.8438, 0.5, 0.8438, 0.5, 0.8438, 1.0, 0.8125, 1.0, 0.8125, 0.5, 0.8125, 0.5, 0.8125, 1.0, 0.7812, 1.0, 0.7812, 0.5, 0.7812, 0.5, 0.7812, 1.0, 0.75, 1.0, 0.75, 0.5, 0.75, 0.5, 0.75, 1.0, 0.7188, 1.0, 0.7188, 0.5, 0.7188, 0.5, 0.7188, 1.0, 0.6875, 1.0, 0.6875, 0.5, 0.6875, 0.5, 0.6875, 1.0, 0.6562, 1.0, 0.6562, 0.5, 0.6562, 0.5, 0.6562, 1.0, 0.625, 1.0, 0.625, 0.5, 0.625, 0.5, 0.625, 1.0, 0.5938, 1.0, 0.5938, 0.5, 0.5938, 0.5, 0.5938, 1.0, 0.5625, 1.0, 0.5625, 0.5, 0.5625, 0.5, 0.5625, 1.0, 0.5312, 1.0, 0.5312, 0.5, 0.5312, 0.5, 0.5312, 1.0, 0.5, 1.0, 0.5, 0.5, 0.5, 0.5, 0.5, 1.0, 0.4688, 1.0, 0.4688, 0.5, 0.4688, 0.5, 0.4688, 1.0, 0.4375, 1.0, 0.4375, 0.5, 0.4375, 0.5, 0.4375, 1.0, 0.4062, 1.0, 0.4062, 0.5, 0.4062, 0.5, 0.4062, 1.0, 0.375, 1.0, 0.375, 0.5, 0.375, 0.5, 0.375, 1.0, 0.3438, 1.0, 0.3438, 0.5, 0.3438, 0.5, 0.3438, 1.0, 0.3125, 1.0, 0.3125, 0.5, 0.3125, 0.5, 0.3125, 1.0, 0.2812, 1.0, 0.2812, 0.5, 0.2812, 0.5, 0.2812, 1.0, 0.25, 1.0, 0.25, 0.5, 0.25, 0.5, 0.25, 1.0, 0.2188, 1.0, 0.2188, 0.5, 0.2188, 0.5, 0.2188, 1.0, 0.1875, 1.0, 0.1875, 0.5, 0.1875, 0.5, 0.1875, 1.0, 0.1562, 1.0, 0.1562, 0.5, 0.1562, 0.5, 0.1562, 1.0, 0.125, 1.0, 0.125, 0.5, 0.125, 0.5, 0.125, 1.0, 0.09375, 1.0, 0.09375, 0.5, 0.09375, 0.5, 0.09375, 1.0, 0.0625, 1.0, 0.0625, 0.5, 0.0625, 1.0, 0.09375, 1.0, 0.09375, 1.0, 0.0625, 1.0, 0.0625, 0.5, 0.0625, 1.0, 0.03125, 1.0, 0.03125, 0.5, 0.03125, 0.5, 0.03125, 1.0, 0.0, 1.0, 0.0, 0.5, 0.75, 0.49, 0.7968, 0.4854, 0.8418, 0.4717, 0.8833, 0.4496, 0.9197, 0.4197, 0.9496, 0.3833, 0.9717, 0.3418, 0.9854, 0.2968, 0.99, 0.25, 0.9854, 0.2032, 0.9717, 0.1582, 0.9496, 0.1167, 0.9197, 0.08029, 0.8833, 0.05045, 0.8418, 0.02827, 0.7968, 0.01461, 0.75, 0.01, 0.7032, 0.01461, 0.6582, 0.02827, 0.6167, 0.05045, 0.5803, 0.08029, 0.5504, 0.1167, 0.5283, 0.1582, 0.5146, 0.2032, 0.51, 0.25, 0.5146, 0.2968, 0.5283, 0.3418, 0.5504, 0.3833, 0.5803, 0.4197, 0.6167, 0.4496, 0.6582, 0.4717, 0.7032, 0.4854, 0.3438, 1.0, 0.375, 1.0, 0.375, 1.0, 0.3438, 1.0, 0.75, 1.0, 0.7812, 1.0, 0.7812, 1.0, 0.75, 1.0, 0.4688, 1.0, 0.5, 1.0, 0.5, 1.0, 0.4688, 1.0, 0.1875, 1.0, 0.2188, 1.0, 0.2188, 1.0, 0.1875, 1.0, 0.875, 1.0, 0.9062, 1.0, 0.9062, 1.0, 0.875, 1.0, 0.5938, 1.0, 0.625, 1.0, 0.625, 1.0, 0.5938, 1.0, 0.3125, 1.0, 0.3438, 1.0, 0.3438, 1.0, 0.3125, 1.0, 0.03125, 1.0, 0.0625, 1.0, 0.0625, 1.0, 0.03125, 1.0, 0.7188, 1.0, 0.75, 1.0, 0.75, 1.0, 0.7188, 1.0, 0.4375, 1.0, 0.4688, 1.0, 0.4688, 1.0, 0.4375, 1.0, 0.1562, 1.0, 0.1875, 1.0, 0.1875, 1.0, 0.1562, 1.0, 0.8438, 1.0, 0.875, 1.0, 0.875, 1.0, 0.8438, 1.0, 0.5625, 1.0, 0.5938, 1.0, 0.5938, 1.0, 0.5625, 1.0, 0.2812, 1.0, 0.3125, 1.0, 0.3125, 1.0, 0.2812, 1.0, 0.9688, 1.0, 1.0, 1.0, 1.0, 1.0, 0.9688, 1.0, 0.0, 1.0, 0.03125, 1.0, 0.03125, 1.0, 0.0, 1.0, 0.6875, 1.0, 0.7188, 1.0, 0.7188, 1.0, 0.6875, 1.0, 0.4062, 1.0, 0.4375, 1.0, 0.4375, 1.0, 0.4062, 1.0, 0.125, 1.0, 0.1562, 1.0, 0.1562, 1.0, 0.125, 1.0, 0.8125, 1.0, 0.8438, 1.0, 0.8438, 1.0, 0.8125, 1.0, 0.5312, 1.0, 0.5625, 1.0, 0.5625, 1.0, 0.5312, 1.0, 0.25, 1.0, 0.2812, 1.0, 0.2812, 1.0, 0.25, 1.0, 0.9375, 1.0, 0.9688, 1.0, 0.9688, 1.0, 0.9375, 1.0, 0.6562, 1.0, 0.6875, 1.0, 0.6875, 1.0, 0.6562, 1.0, 0.375, 1.0, 0.4062, 1.0, 0.4062, 1.0, 0.375, 1.0, 0.09375, 1.0, 0.125, 1.0, 0.125, 1.0, 0.09375, 1.0, 0.7812, 1.0, 0.8125, 1.0, 0.8125, 1.0, 0.7812, 1.0, 0.5, 1.0, 0.5312, 1.0, 0.5312, 1.0, 0.5, 1.0, 0.2188, 1.0, 0.25, 1.0, 0.25, 1.0, 0.2188, 1.0, 0.9062, 1.0, 0.9375, 1.0, 0.9375, 1.0, 0.9062, 1.0, 0.625, 1.0, 0.6562, 1.0, 0.6562, 1.0, 0.625, 1.0, 0.3438, 1.0, 0.375, 1.0, 0.375, 1.0, 0.3438, 1.0, 0.25, 1.0, 0.2812, 1.0, 0.2812, 1.0, 0.25, 1.0, 0.75, 1.0, 0.7812, 1.0, 0.7812, 1.0, 0.75, 1.0, 0.3125, 1.0, 0.3438, 1.0, 0.3438, 1.0, 0.3125, 1.0, 0.7188, 1.0, 0.75, 1.0, 0.75, 1.0, 0.7188, 1.0, 0.2812, 1.0, 0.3125, 1.0, 0.3125, 1.0, 0.2812, 1.0, 0.6875, 1.0, 0.7188, 1.0, 0.7188, 1.0, 0.6875, 1.0, 0.25, 1.0, 0.2812, 1.0, 0.2812, 1.0, 0.25, 1.0, 0.6562, 1.0, 0.6875, 1.0, 0.6875, 1.0, 0.6562, 1.0, 0.2188, 1.0, 0.25, 1.0, 0.25, 1.0, 0.2188, 1.0, 0.625, 1.0, 0.6562, 1.0, 0.6562, 1.0, 0.625, 1.0, 0.1875, 1.0, 0.2188, 1.0, 0.2188, 1.0, 0.1875, 1.0, 0.5938, 1.0, 0.625, 1.0, 0.625, 1.0, 0.5938, 1.0, 0.1562, 1.0, 0.1875, 1.0, 0.1875, 1.0, 0.1562, 1.0, 0.5625, 1.0, 0.5938, 1.0, 0.5938, 1.0, 0.5625, 1.0, 0.9688, 1.0, 1.0, 1.0, 1.0, 1.0, 0.9688, 1.0, 0.125, 1.0, 0.1562, 1.0, 0.1562, 1.0, 0.125, 1.0, 0.5312, 1.0, 0.5625, 1.0, 0.5625, 1.0, 0.5312, 1.0, 0.9375, 1.0, 0.9688, 1.0, 0.9688, 1.0, 0.9375, 1.0, 0.09375, 1.0, 0.125, 1.0, 0.125, 1.0, 0.09375, 1.0, 0.5, 1.0, 0.5312, 1.0, 0.5312, 1.0, 0.5, 1.0, 0.9062, 1.0, 0.9375, 1.0, 0.9375, 1.0, 0.9062, 1.0, 0.0625, 1.0, 0.09375, 1.0, 0.09375, 1.0, 0.0625, 1.0, 0.4688, 1.0, 0.5, 1.0, 0.5, 1.0, 0.4688, 1.0, 0.875, 1.0, 0.9062, 1.0, 0.9062, 1.0, 0.875, 1.0, 0.03125, 1.0, 0.0625, 1.0, 0.0625, 1.0, 0.03125, 1.0, 0.4375, 1.0, 0.4688, 1.0, 0.4688, 1.0, 0.4375, 1.0, 0.8438, 1.0, 0.875, 1.0, 0.875, 1.0, 0.8438, 1.0, 0.0, 1.0, 0.03125, 1.0, 0.03125, 1.0, 0.0, 1.0, 0.4062, 1.0, 0.4375, 1.0, 0.4375, 1.0, 0.4062, 1.0, 0.8125, 1.0, 0.8438, 1.0, 0.8438, 1.0, 0.8125, 1.0, 0.375, 1.0, 0.4062, 1.0, 0.4062, 1.0, 0.375, 1.0, 0.7812, 1.0, 0.8125, 1.0, 0.8125, 1.0, 0.7812, 1.0, 0.1562, 1.0, 0.1875, 1.0, 0.1875, 1.0, 0.1562, 1.0, 0.6562, 1.0, 0.6875, 1.0, 0.6875, 1.0, 0.6562, 1.0, 0.2188, 1.0, 0.25, 1.0, 0.25, 1.0, 0.2188, 1.0, 0.625, 1.0, 0.6562, 1.0, 0.6562, 1.0, 0.625, 1.0, 0.1875, 1.0, 0.2188, 1.0, 0.2188, 1.0, 0.1875, 1.0, 0.5938, 1.0, 0.625, 1.0, 0.625, 1.0, 0.5938, 1.0, 0.1562, 1.0, 0.1875, 1.0, 0.1875, 1.0, 0.1562, 1.0, 0.5625, 1.0, 0.5938, 1.0, 0.5938, 1.0, 0.5625, 1.0, 0.9688, 1.0, 1.0, 1.0, 1.0, 1.0, 0.9688, 1.0, 0.125, 1.0, 0.1562, 1.0, 0.1562, 1.0, 0.125, 1.0, 0.5312, 1.0, 0.5625, 1.0, 0.5625, 1.0, 0.5312, 1.0, 0.9375, 1.0, 0.9688, 1.0, 0.9688, 1.0, 0.9375, 1.0, 0.09375, 1.0, 0.125, 1.0, 0.125, 1.0, 0.09375, 1.0, 0.5, 1.0, 0.5312, 1.0, 0.5312, 1.0, 0.5, 1.0, 0.9062, 1.0, 0.9375, 1.0, 0.9375, 1.0, 0.9062, 1.0, 0.0625, 1.0, 0.09375, 1.0, 0.09375, 1.0, 0.0625, 1.0, 0.4688, 1.0, 0.5, 1.0, 0.5, 1.0, 0.4688, 1.0, 0.875, 1.0, 0.9062, 1.0, 0.9062, 1.0, 0.875, 1.0, 0.03125, 1.0, 0.0625, 1.0, 0.0625, 1.0, 0.03125, 1.0, 0.4375, 1.0, 0.4688, 1.0, 0.4688, 1.0, 0.4375, 1.0, 0.8438, 1.0, 0.875, 1.0, 0.875, 1.0, 0.8438, 1.0, 0.0, 1.0, 0.03125, 1.0, 0.03125, 1.0, 0.0, 1.0, 0.4062, 1.0, 0.4375, 1.0, 0.4375, 1.0, 0.4062, 1.0, 0.8125, 1.0, 0.8438, 1.0, 0.8438, 1.0, 0.8125, 1.0, 0.375, 1.0, 0.4062, 1.0, 0.4062, 1.0, 0.375, 1.0, 0.7812, 1.0, 0.8125, 1.0, 0.8125, 1.0, 0.7812, 1.0, 0.3438, 1.0, 0.375, 1.0, 0.375, 1.0, 0.3438, 1.0, 0.75, 1.0, 0.7812, 1.0, 0.7812, 1.0, 0.75, 1.0, 0.3125, 1.0, 0.3438, 1.0, 0.3438, 1.0, 0.3125, 1.0, 0.7188, 1.0, 0.75, 1.0, 0.75, 1.0, 0.7188, 1.0, 0.2812, 1.0, 0.3125, 1.0, 0.3125, 1.0, 0.2812, 1.0, 0.6875, 1.0, 0.7188, 1.0, 0.7188, 1.0, 0.6875, 1.0, 0.9062, 1.0, 0.9375, 1.0, 0.9375, 1.0, 0.9062, 1.0, 0.5625, 1.0, 0.5938, 1.0, 0.5938, 1.0, 0.5625, 1.0, 0.9688, 1.0, 1.0, 1.0, 1.0, 1.0, 0.9688, 1.0, 0.125, 1.0, 0.1562, 1.0, 0.1562, 1.0, 0.125, 1.0, 0.5312, 1.0, 0.5625, 1.0, 0.5625, 1.0, 0.5312, 1.0, 0.9375, 1.0, 0.9688, 1.0, 0.9688, 1.0, 0.9375, 1.0, 0.09375, 1.0, 0.125, 1.0, 0.125, 1.0, 0.09375, 1.0, 0.5, 1.0, 0.5312, 1.0, 0.5312, 1.0, 0.5, 1.0, 0.9062, 1.0, 0.9375, 1.0, 0.9375, 1.0, 0.9062, 1.0, 0.0625, 1.0, 0.09375, 1.0, 0.09375, 1.0, 0.0625, 1.0, 0.4688, 1.0, 0.5, 1.0, 0.5, 1.0, 0.4688, 1.0, 0.875, 1.0, 0.9062, 1.0, 0.9062, 1.0, 0.875, 1.0, 0.03125, 1.0, 0.0625, 1.0, 0.0625, 1.0, 0.03125, 1.0, 0.4375, 1.0, 0.4688, 1.0, 0.4688, 1.0, 0.4375, 1.0, 0.8438, 1.0, 0.875, 1.0, 0.875, 1.0, 0.8438, 1.0, 0.0, 1.0, 0.03125, 1.0, 0.03125, 1.0, 0.0, 1.0, 0.4062, 1.0, 0.4375, 1.0, 0.4375, 1.0, 0.4062, 1.0, 0.8125, 1.0, 0.8438, 1.0, 0.8438, 1.0, 0.8125, 1.0, 0.375, 1.0, 0.4062, 1.0, 0.4062, 1.0, 0.375, 1.0, 0.7812, 1.0, 0.8125, 1.0, 0.8125, 1.0, 0.7812, 1.0, 0.3438, 1.0, 0.375, 1.0, 0.375, 1.0, 0.3438, 1.0, 0.75, 1.0, 0.7812, 1.0, 0.7812, 1.0, 0.75, 1.0, 0.3125, 1.0, 0.3438, 1.0, 0.3438, 1.0, 0.3125, 1.0, 0.7188, 1.0, 0.75, 1.0, 0.75, 1.0, 0.7188, 1.0, 0.2812, 1.0, 0.3125, 1.0, 0.3125, 1.0, 0.2812, 1.0, 0.6875, 1.0, 0.7188, 1.0, 0.7188, 1.0, 0.6875, 1.0, 0.25, 1.0, 0.2812, 1.0, 0.2812, 1.0, 0.25, 1.0, 0.6562, 1.0, 0.6875, 1.0, 0.6875, 1.0, 0.6562, 1.0, 0.2188, 1.0, 0.25, 1.0, 0.25, 1.0, 0.2188, 1.0, 0.625, 1.0, 0.6562, 1.0, 0.6562, 1.0, 0.625, 1.0, 0.1875, 1.0, 0.2188, 1.0, 0.2188, 1.0, 0.1875, 1.0, 0.5938, 1.0, 0.625, 1.0, 0.625, 1.0, 0.5938, 1.0, 0.8125, 1.0, 0.8438, 1.0, 0.8438, 1.0, 0.8125, 1.0, 0.0625, 1.0, 0.09375, 1.0, 0.09375, 1.0, 0.0625, 1.0, 0.4688, 1.0, 0.5, 1.0, 0.5, 1.0, 0.4688, 1.0, 0.875, 1.0, 0.9062, 1.0, 0.9062, 1.0, 0.875, 1.0, 0.03125, 1.0, 0.0625, 1.0, 0.0625, 1.0, 0.03125, 1.0, 0.4375, 1.0, 0.4688, 1.0, 0.4688, 1.0, 0.4375, 1.0, 0.8438, 1.0, 0.875, 1.0, 0.875, 1.0, 0.8438, 1.0, 0.0, 1.0, 0.03125, 1.0, 0.03125, 1.0, 0.0, 1.0, 0.4062, 1.0, 0.4375, 1.0, 0.4375, 1.0, 0.4062, 1.0, 0.8125, 1.0, 0.8438, 1.0, 0.8438, 1.0, 0.8125, 1.0, 0.375, 1.0, 0.4062, 1.0, 0.4062, 1.0, 0.375, 1.0, 0.7812, 1.0, 0.8125, 1.0, 0.8125, 1.0, 0.7812, 1.0, 0.3438, 1.0, 0.375, 1.0, 0.375, 1.0, 0.3438, 1.0, 0.75, 1.0, 0.7812, 1.0, 0.7812, 1.0, 0.75, 1.0, 0.3125, 1.0, 0.3438, 1.0, 0.3438, 1.0, 0.3125, 1.0, 0.7188, 1.0, 0.75, 1.0, 0.75, 1.0, 0.7188, 1.0, 0.2812, 1.0, 0.3125, 1.0, 0.3125, 1.0, 0.2812, 1.0, 0.6875, 1.0, 0.7188, 1.0, 0.7188, 1.0, 0.6875, 1.0, 0.25, 1.0, 0.2812, 1.0, 0.2812, 1.0, 0.25, 1.0, 0.6562, 1.0, 0.6875, 1.0, 0.6875, 1.0, 0.6562, 1.0, 0.2188, 1.0, 0.25, 1.0, 0.25, 1.0, 0.2188, 1.0, 0.625, 1.0, 0.6562, 1.0, 0.6562, 1.0, 0.625, 1.0, 0.1875, 1.0, 0.2188, 1.0, 0.2188, 1.0, 0.1875, 1.0, 0.5938, 1.0, 0.625, 1.0, 0.625, 1.0, 0.5938, 1.0, 0.1562, 1.0, 0.1875, 1.0, 0.1875, 1.0, 0.1562, 1.0, 0.5625, 1.0, 0.5938, 1.0, 0.5938, 1.0, 0.5625, 1.0, 0.9688, 1.0, 1.0, 1.0, 1.0, 1.0, 0.9688, 1.0, 0.125, 1.0, 0.1562, 1.0, 0.1562, 1.0, 0.125, 1.0, 0.5312, 1.0, 0.5625, 1.0, 0.5625, 1.0, 0.5312, 1.0, 0.9375, 1.0, 0.9688, 1.0, 0.9688, 1.0, 0.9375, 1.0, 0.09375, 1.0, 0.125, 1.0, 0.125, 1.0, 0.09375, 1.0, 0.5, 1.0, 0.5312, 1.0, 0.5312, 1.0, 0.5, 1.0, 0.7188, 1.0, 0.75, 1.0, 0.75, 1.0, 0.7188, 1.0, 0.375, 1.0, 0.4062, 1.0, 0.4062, 1.0, 0.375, 1.0, 0.7812, 1.0, 0.8125, 1.0, 0.8125, 1.0, 0.7812, 1.0, 0.3438, 1.0, 0.375, 1.0, 0.375, 1.0, 0.3438, 1.0, 0.75, 1.0, 0.7812, 1.0, 0.7812, 1.0, 0.75, 1.0, 0.3125, 1.0, 0.3438, 1.0, 0.3438, 1.0, 0.3125, 1.0, 0.7188, 1.0, 0.75, 1.0, 0.75, 1.0, 0.7188, 1.0, 0.2812, 1.0, 0.3125, 1.0, 0.3125, 1.0, 0.2812, 1.0, 0.6875, 1.0, 0.7188, 1.0, 0.7188, 1.0, 0.6875, 1.0, 0.25, 1.0, 0.2812, 1.0, 0.2812, 1.0, 0.25, 1.0, 0.6562, 1.0, 0.6875, 1.0, 0.6875, 1.0, 0.6562, 1.0, 0.2188, 1.0, 0.25, 1.0, 0.25, 1.0, 0.2188, 1.0, 0.625, 1.0, 0.6562, 1.0, 0.6562, 1.0, 0.625, 1.0, 0.1875, 1.0, 0.2188, 1.0, 0.2188, 1.0, 0.1875, 1.0, 0.5938, 1.0, 0.625, 1.0, 0.625, 1.0, 0.5938, 1.0, 0.1562, 1.0, 0.1875, 1.0, 0.1875, 1.0, 0.1562, 1.0, 0.5625, 1.0, 0.5938, 1.0, 0.5938, 1.0, 0.5625, 1.0, 0.9688, 1.0, 1.0, 1.0, 1.0, 1.0, 0.9688, 1.0, 0.125, 1.0, 0.1562, 1.0, 0.1562, 1.0, 0.125, 1.0, 0.5312, 1.0, 0.5625, 1.0, 0.5625, 1.0, 0.5312, 1.0, 0.9375, 1.0, 0.9688, 1.0, 0.9688, 1.0, 0.9375, 1.0, 0.09375, 1.0, 0.125, 1.0, 0.125, 1.0, 0.09375, 1.0, 0.5, 1.0, 0.5312, 1.0, 0.5312, 1.0, 0.5, 1.0, 0.9062, 1.0, 0.9375, 1.0, 0.9375, 1.0, 0.9062, 1.0, 0.0625, 1.0, 0.09375, 1.0, 0.09375, 1.0, 0.0625, 1.0, 0.4688, 1.0, 0.5, 1.0, 0.5, 1.0, 0.4688, 1.0, 0.875, 1.0, 0.9062, 1.0, 0.9062, 1.0, 0.875, 1.0, 0.03125, 1.0, 0.0625, 1.0, 0.0625, 1.0, 0.03125, 1.0, 0.4375, 1.0, 0.4688, 1.0, 0.4688, 1.0, 0.4375, 1.0, 0.8438, 1.0, 0.875, 1.0, 0.875, 1.0, 0.8438, 1.0, 0.0, 1.0, 0.03125, 1.0, 0.03125, 1.0, 0.0, 1.0, 0.4062, 1.0, 0.4375, 1.0, 0.4375, 1.0, 0.4062, 1.0, 0.625, 1.0, 0.6562, 1.0, 0.6562, 1.0, 0.625, 1.0, 0.2812, 1.0, 0.3125, 1.0, 0.3125, 1.0, 0.2812, 1.0, 0.6875, 1.0, 0.7188, 1.0, 0.7188, 1.0, 0.6875, 1.0, 0.25, 1.0, 0.2812, 1.0, 0.2812, 1.0, 0.25, 1.0, 0.6562, 1.0, 0.6875, 1.0, 0.6875, 1.0, 0.6562, 1.0, 0.2188, 1.0, 0.25, 1.0, 0.25, 1.0, 0.2188, 1.0, 0.625, 1.0, 0.6562, 1.0, 0.6562, 1.0, 0.625, 1.0, 0.1875, 1.0, 0.2188, 1.0, 0.2188, 1.0, 0.1875, 1.0, 0.5938, 1.0, 0.625, 1.0, 0.625, 1.0, 0.5938, 1.0, 0.1562, 1.0, 0.1875, 1.0, 0.1875, 1.0, 0.1562, 1.0, 0.5625, 1.0, 0.5938, 1.0, 0.5938, 1.0, 0.5625, 1.0, 0.9688, 1.0, 1.0, 1.0, 1.0, 1.0, 0.9688, 1.0, 0.125, 1.0, 0.1562, 1.0, 0.1562, 1.0, 0.125, 1.0, 0.5312, 1.0, 0.5625, 1.0, 0.5625, 1.0, 0.5312, 1.0, 0.9375, 1.0, 0.9688, 1.0, 0.9688, 1.0, 0.9375, 1.0, 0.09375, 1.0, 0.125, 1.0, 0.125, 1.0, 0.09375, 1.0, 0.5, 1.0, 0.5312, 1.0, 0.5312, 1.0, 0.5, 1.0, 0.9062, 1.0, 0.9375, 1.0, 0.9375, 1.0, 0.9062, 1.0, 0.0625, 1.0, 0.09375, 1.0, 0.09375, 1.0, 0.0625, 1.0, 0.4688, 1.0, 0.5, 1.0, 0.5, 1.0, 0.4688, 1.0, 0.875, 1.0, 0.9062, 1.0, 0.9062, 1.0, 0.875, 1.0, 0.03125, 1.0, 0.0625, 1.0, 0.0625, 1.0, 0.03125, 1.0, 0.4375, 1.0, 0.4688, 1.0, 0.4688, 1.0, 0.4375, 1.0, 0.8438, 1.0, 0.875, 1.0, 0.875, 1.0, 0.8438, 1.0, 0.0, 1.0, 0.03125, 1.0, 0.03125, 1.0, 0.0, 1.0, 0.4062, 1.0, 0.4375, 1.0, 0.4375, 1.0, 0.4062, 1.0, 0.8125, 1.0, 0.8438, 1.0, 0.8438, 1.0, 0.8125, 1.0, 0.375, 1.0, 0.4062, 1.0, 0.4062, 1.0, 0.375, 1.0, 0.7812, 1.0, 0.8125, 1.0, 0.8125, 1.0, 0.7812, 1.0, 0.3438, 1.0, 0.375, 1.0, 0.375, 1.0, 0.3438, 1.0, 0.75, 1.0, 0.7812, 1.0, 0.7812, 1.0, 0.75, 1.0, 0.3125, 1.0, 0.3438, 1.0, 0.3438, 1.0, 0.3125, 1.0, 0.5312, 1.0, 0.5625, 1.0, 0.5625, 1.0, 0.5312, 1.0, 0.1875, 1.0, 0.2188, 1.0, 0.2188, 1.0, 0.1875, 1.0, 0.5938, 1.0, 0.625, 1.0, 0.625, 1.0, 0.5938, 1.0, 0.1562, 1.0, 0.1875, 1.0, 0.1875, 1.0, 0.1562, 1.0, 0.5625, 1.0, 0.5938, 1.0, 0.5938, 1.0, 0.5625, 1.0, 0.9688, 1.0, 1.0, 1.0, 1.0, 1.0, 0.9688, 1.0, 0.125, 1.0, 0.1562, 1.0, 0.1562, 1.0, 0.125, 1.0, 0.5312, 1.0, 0.5625, 1.0, 0.5625, 1.0, 0.5312, 1.0, 0.9375, 1.0, 0.9688, 1.0, 0.9688, 1.0, 0.9375, 1.0, 0.09375, 1.0, 0.125, 1.0, 0.125, 1.0, 0.09375, 1.0, 0.5, 1.0, 0.5312, 1.0, 0.5312, 1.0, 0.5, 1.0, 0.9062, 1.0, 0.9375, 1.0, 0.9375, 1.0, 0.9062, 1.0, 0.0625, 1.0, 0.09375, 1.0, 0.09375, 1.0, 0.0625, 1.0, 0.4688, 1.0, 0.5, 1.0, 0.5, 1.0, 0.4688, 1.0, 0.875, 1.0, 0.9062, 1.0, 0.9062, 1.0, 0.875, 1.0, 0.03125, 1.0, 0.0625, 1.0, 0.0625, 1.0, 0.03125, 1.0, 0.4375, 1.0, 0.4688, 1.0, 0.4688, 1.0, 0.4375, 1.0, 0.8438, 1.0, 0.875, 1.0, 0.875, 1.0, 0.8438, 1.0, 0.0, 1.0, 0.03125, 1.0, 0.03125, 1.0, 0.0, 1.0, 0.4062, 1.0, 0.4375, 1.0, 0.4375, 1.0, 0.4062, 1.0, 0.8125, 1.0, 0.8438, 1.0, 0.8438, 1.0, 0.8125, 1.0, 0.375, 1.0, 0.4062, 1.0, 0.4062, 1.0, 0.375, 1.0, 0.7812, 1.0, 0.8125, 1.0, 0.8125, 1.0, 0.7812, 1.0, 0.3438, 1.0, 0.375, 1.0, 0.375, 1.0, 0.3438, 1.0, 0.75, 1.0, 0.7812, 1.0, 0.7812, 1.0, 0.75, 1.0, 0.3125, 1.0, 0.3438, 1.0, 0.3438, 1.0, 0.3125, 1.0, 0.7188, 1.0, 0.75, 1.0, 0.75, 1.0, 0.7188, 1.0, 0.2812, 1.0, 0.3125, 1.0, 0.3125, 1.0, 0.2812, 1.0, 0.6875, 1.0, 0.7188, 1.0, 0.7188, 1.0, 0.6875, 1.0, 0.25, 1.0, 0.2812, 1.0, 0.2812, 1.0, 0.25, 1.0, 0.6562, 1.0, 0.6875, 1.0, 0.6875, 1.0, 0.6562, 1.0, 0.2188, 1.0, 0.25, 1.0, 0.25, 1.0, 0.2188, 1.0, 0.4375, 1.0, 0.4688, 1.0, 0.4688, 1.0, 0.4375, 1.0, 0.9375, 1.0, 0.9688, 1.0, 0.9688, 1.0, 0.9375, 1.0, 0.09375, 1.0, 0.125, 1.0, 0.125, 1.0, 0.09375, 1.0, 0.5, 1.0, 0.5312, 1.0, 0.5312, 1.0, 0.5, 1.0, 0.9062, 1.0, 0.9375, 1.0, 0.9375, 1.0, 0.9062, 1.0, 0.0625, 1.0, 0.09375, 1.0, 0.09375, 1.0, 0.0625, 1.0, 0.4688, 1.0, 0.5, 1.0, 0.5, 1.0, 0.4688, 1.0, 0.875, 1.0, 0.9062, 1.0, 0.9062, 1.0, 0.875, 1.0, 0.03125, 1.0, 0.0625, 1.0, 0.0625, 1.0, 0.03125, 1.0, 0.4375, 1.0, 0.4688, 1.0, 0.4688, 1.0, 0.4375, 1.0, 0.8438, 1.0, 0.875, 1.0, 0.875, 1.0, 0.8438, 1.0, 0.0, 1.0, 0.03125, 1.0, 0.03125, 1.0, 0.0, 1.0, 0.4062, 1.0, 0.4375, 1.0, 0.4375, 1.0, 0.4062, 1.0, 0.8125, 1.0, 0.8438, 1.0, 0.8438, 1.0, 0.8125, 1.0, 0.375, 1.0, 0.4062, 1.0, 0.4062, 1.0, 0.375, 1.0, 0.7812, 1.0, 0.8125, 1.0, 0.8125, 1.0, 0.7812, 1.0, 0.3438, 1.0, 0.375, 1.0, 0.375, 1.0, 0.3438, 1.0, 0.75, 1.0, 0.7812, 1.0, 0.7812, 1.0, 0.75, 1.0, 0.3125, 1.0, 0.3438, 1.0, 0.3438, 1.0, 0.3125, 1.0, 0.7188, 1.0, 0.75, 1.0, 0.75, 1.0, 0.7188, 1.0, 0.2812, 1.0, 0.3125, 1.0, 0.3125, 1.0, 0.2812, 1.0, 0.6875, 1.0, 0.7188, 1.0, 0.7188, 1.0, 0.6875, 1.0, 0.25, 1.0, 0.2812, 1.0, 0.2812, 1.0, 0.25, 1.0, 0.6562, 1.0, 0.6875, 1.0, 0.6875, 1.0, 0.6562, 1.0, 0.2188, 1.0, 0.25, 1.0, 0.25, 1.0, 0.2188, 1.0, 0.625, 1.0, 0.6562, 1.0, 0.6562, 1.0, 0.625, 1.0, 0.1875, 1.0, 0.2188, 1.0, 0.2188, 1.0, 0.1875, 1.0, 0.5938, 1.0, 0.625, 1.0, 0.625, 1.0, 0.5938, 1.0, 0.1562, 1.0, 0.1875, 1.0, 0.1875, 1.0, 0.1562, 1.0, 0.5625, 1.0, 0.5938, 1.0, 0.5938, 1.0, 0.5625, 1.0, 0.9688, 1.0, 1.0, 1.0, 1.0, 1.0, 0.9688, 1.0, 0.125, 1.0, 0.1562, 1.0, 0.1562, 1.0, 0.125, 1.0, 0.3438, 1.0, 0.375, 1.0, 0.375, 1.0, 0.3438, 1.0, 0.8438, 1.0, 0.875, 1.0, 0.875, 1.0, 0.8438, 1.0, 0.0, 1.0, 0.03125, 1.0, 0.03125, 1.0, 0.0, 1.0, 0.4062, 1.0, 0.4375, 1.0, 0.4375, 1.0, 0.4062, 1.0, 0.8125, 1.0, 0.8438, 1.0, 0.8438, 1.0, 0.8125, 1.0, 0.375, 1.0, 0.4062, 1.0, 0.4062, 1.0, 0.375, 1.0, 0.7812, 1.0, 0.8125, 1.0, 0.8125, 1.0, 0.7812, 1.0, 0.3438, 1.0, 0.375, 1.0, 0.375, 1.0, 0.3438, 1.0, 0.75, 1.0, 0.7812, 1.0, 0.7812, 1.0, 0.75, 1.0, 0.3125, 1.0, 0.3438, 1.0, 0.3438, 1.0, 0.3125, 1.0, 0.7188, 1.0, 0.75, 1.0, 0.75, 1.0, 0.7188, 1.0, 0.2812, 1.0, 0.3125, 1.0, 0.3125, 1.0, 0.2812, 1.0, 0.6875, 1.0, 0.7188, 1.0, 0.7188, 1.0, 0.6875, 1.0, 0.25, 1.0, 0.2812, 1.0, 0.2812, 1.0, 0.25, 1.0, 0.6562, 1.0, 0.6875, 1.0, 0.6875, 1.0, 0.6562, 1.0, 0.2188, 1.0, 0.25, 1.0, 0.25, 1.0, 0.2188, 1.0, 0.625, 1.0, 0.6562, 1.0, 0.6562, 1.0, 0.625, 1.0, 0.1875, 1.0, 0.2188, 1.0, 0.2188, 1.0, 0.1875, 1.0, 0.5938, 1.0, 0.625, 1.0, 0.625, 1.0, 0.5938, 1.0, 0.1562, 1.0, 0.1875, 1.0, 0.1875, 1.0, 0.1562, 1.0, 0.5625, 1.0, 0.5938, 1.0, 0.5938, 1.0, 0.5625, 1.0, 0.9688, 1.0, 1.0, 1.0, 1.0, 1.0, 0.9688, 1.0, 0.125, 1.0, 0.1562, 1.0, 0.1562, 1.0, 0.125, 1.0, 0.5312, 1.0, 0.5625, 1.0, 0.5625, 1.0, 0.5312, 1.0, 0.9375, 1.0, 0.9688, 1.0, 0.9688, 1.0, 0.9375, 1.0, 0.09375, 1.0, 0.125, 1.0, 0.125, 1.0, 0.09375, 1.0, 0.5, 1.0, 0.5312, 1.0, 0.5312, 1.0, 0.5, 1.0, 0.9062, 1.0, 0.9375, 1.0, 0.9375, 1.0, 0.9062, 1.0, 0.0625, 1.0, 0.09375, 1.0, 0.09375, 1.0, 0.0625, 1.0, 0.4688, 1.0, 0.5, 1.0, 0.5, 1.0, 0.4688, 1.0, 0.875, 1.0, 0.9062, 1.0, 0.9062, 1.0, 0.875, 1.0, 0.03125, 1.0, 0.0625, 1.0, 0.0625, 1.0, 0.03125, 1.0, 0.25, 1.0, 0.2812, 1.0, 0.2812, 1.0, 0.25, 1.0, 0.75, 1.0, 0.7812, 1.0, 0.7812, 1.0, 0.75, 1.0, 0.3125, 1.0, 0.3438, 1.0, 0.3438, 1.0, 0.3125, 1.0, 0.7188, 1.0, 0.75, 1.0, 0.75, 1.0, 0.7188, 1.0, 0.2812, 1.0, 0.3125, 1.0, 0.3125, 1.0, 0.2812, 1.0, 0.6875, 1.0, 0.7188, 1.0, 0.7188, 1.0, 0.6875, 1.0, 0.25, 1.0, 0.2812, 1.0, 0.2812, 1.0, 0.25, 1.0, 0.6562, 1.0, 0.6875, 1.0, 0.6875, 1.0, 0.6562, 1.0, 0.2188, 1.0, 0.25, 1.0, 0.25, 1.0, 0.2188, 1.0, 0.625, 1.0, 0.6562, 1.0, 0.6562, 1.0, 0.625, 1.0, 0.1875, 1.0, 0.2188, 1.0, 0.2188, 1.0, 0.1875, 1.0, 0.5938, 1.0, 0.625, 1.0, 0.625, 1.0, 0.5938, 1.0, 0.1562, 1.0, 0.1875, 1.0, 0.1875, 1.0, 0.1562, 1.0, 0.5625, 1.0, 0.5938, 1.0, 0.5938, 1.0, 0.5625, 1.0, 0.9688, 1.0, 1.0, 1.0, 1.0, 1.0, 0.9688, 1.0, 0.125, 1.0, 0.1562, 1.0, 0.1562, 1.0, 0.125, 1.0, 0.5312, 1.0, 0.5625, 1.0, 0.5625, 1.0, 0.5312, 1.0, 0.9375, 1.0, 0.9688, 1.0, 0.9688, 1.0, 0.9375, 1.0, 0.09375, 1.0, 0.125, 1.0, 0.125, 1.0, 0.09375, 1.0, 0.5, 1.0, 0.5312, 1.0, 0.5312, 1.0, 0.5, 1.0, 0.9062, 1.0, 0.9375, 1.0, 0.9375, 1.0, 0.9062, 1.0, 0.0625, 1.0, 0.09375, 1.0, 0.09375, 1.0, 0.0625, 1.0, 0.4688, 1.0, 0.5, 1.0, 0.5, 1.0, 0.4688, 1.0, 0.875, 1.0, 0.9062, 1.0, 0.9062, 1.0, 0.875, 1.0, 0.03125, 1.0, 0.0625, 1.0, 0.0625, 1.0, 0.03125, 1.0, 0.4375, 1.0, 0.4688, 1.0, 0.4688, 1.0, 0.4375, 1.0, 0.8438, 1.0, 0.875, 1.0, 0.875, 1.0, 0.8438, 1.0, 0.0, 1.0, 0.03125, 1.0, 0.03125, 1.0, 0.0, 1.0, 0.4062, 1.0, 0.4375, 1.0, 0.4375, 1.0, 0.4062, 1.0, 0.8125, 1.0, 0.8438, 1.0, 0.8438, 1.0, 0.8125, 1.0, 0.375, 1.0, 0.4062, 1.0, 0.4062, 1.0, 0.375, 1.0, 0.7812, 1.0, 0.8125, 1.0, 0.8125, 1.0, 0.7812, 1.0, 0.1562, 1.0, 0.1875, 1.0, 0.1875, 1.0, 0.1562, 1.0, 0.6562, 1.0, 0.6875, 1.0, 0.6875, 1.0, 0.6562, 1.0, 0.2188, 1.0, 0.25, 1.0, 0.25, 1.0, 0.2188, 1.0, 0.625, 1.0, 0.6562, 1.0, 0.6562, 1.0, 0.625, 1.0, 0.1875, 1.0, 0.2188, 1.0, 0.2188, 1.0, 0.1875, 1.0, 0.5938, 1.0, 0.625, 1.0, 0.625, 1.0, 0.5938, 1.0, 0.1562, 1.0, 0.1875, 1.0, 0.1875, 1.0, 0.1562, 1.0, 0.5625, 1.0, 0.5938, 1.0, 0.5938, 1.0, 0.5625, 1.0, 0.9688, 1.0, 1.0, 1.0, 1.0, 1.0, 0.9688, 1.0, 0.125, 1.0, 0.1562, 1.0, 0.1562, 1.0, 0.125, 1.0, 0.5312, 1.0, 0.5625, 1.0, 0.5625, 1.0, 0.5312, 1.0, 0.9375, 1.0, 0.9688, 1.0, 0.9688, 1.0, 0.9375, 1.0, 0.09375, 1.0, 0.125, 1.0, 0.125, 1.0, 0.09375, 1.0, 0.5, 1.0, 0.5312, 1.0, 0.5312, 1.0, 0.5, 1.0, 0.9062, 1.0, 0.9375, 1.0, 0.9375, 1.0, 0.9062, 1.0, 0.0625, 1.0, 0.09375, 1.0, 0.09375, 1.0, 0.0625, 1.0, 0.4688, 1.0, 0.5, 1.0, 0.5, 1.0, 0.4688, 1.0, 0.875, 1.0, 0.9062, 1.0, 0.9062, 1.0, 0.875, 1.0, 0.03125, 1.0, 0.0625, 1.0, 0.0625, 1.0, 0.03125, 1.0, 0.4375, 1.0, 0.4688, 1.0, 0.4688, 1.0, 0.4375, 1.0, 0.8438, 1.0, 0.875, 1.0, 0.875, 1.0, 0.8438, 1.0, 0.0, 1.0, 0.03125, 1.0, 0.03125, 1.0, 0.0, 1.0, 0.4062, 1.0, 0.4375, 1.0, 0.4375, 1.0, 0.4062, 1.0, 0.8125, 1.0, 0.8438, 1.0, 0.8438, 1.0, 0.8125, 1.0, 0.375, 1.0, 0.4062, 1.0, 0.4062, 1.0, 0.375, 1.0, 0.7812, 1.0, 0.8125, 1.0, 0.8125, 1.0, 0.7812, 1.0, 0.3438, 1.0, 0.375, 1.0, 0.375, 1.0, 0.3438, 1.0, 0.75, 1.0, 0.7812, 1.0, 0.7812, 1.0, 0.75, 1.0, 0.3125, 1.0, 0.3438, 1.0, 0.3438, 1.0, 0.3125, 1.0, 0.7188, 1.0, 0.75, 1.0, 0.75, 1.0, 0.7188, 1.0, 0.2812, 1.0, 0.3125, 1.0, 0.3125, 1.0, 0.2812, 1.0, 0.6875, 1.0, 0.7188, 1.0, 0.7188, 1.0, 0.6875, 1.0, 0.2968, 0.4854, 0.25, 0.49, 0.2032, 0.4854, 0.1582, 0.4717, 0.1167, 0.4496, 0.08029, 0.4197, 0.05045, 0.3833, 0.02827, 0.3418, 0.01461, 0.2968, 0.01, 0.25, 0.01461, 0.2032, 0.02827, 0.1582, 0.05045, 0.1167, 0.08029, 0.08029, 0.1167, 0.05045, 0.1582, 0.02827, 0.2032, 0.01461, 0.25, 0.01, 0.2968, 0.01461, 0.3418, 0.02827, 0.3833, 0.05045, 0.4197, 0.08029, 0.4496, 0.1167, 0.4717, 0.1582, 0.4854, 0.2032, 0.49, 0.25, 0.4854, 0.2968, 0.4717, 0.3418, 0.4496, 0.3833, 0.4197, 0.4197, 0.3833, 0.4496, 0.3418, 0.4717, 0.5625, 1.0, 0.5938, 1.0, 0.5938, 1.0, 0.5625, 1.0, 0.9688, 1.0, 1.0, 1.0, 1.0, 1.0, 0.9688, 1.0, 0.125, 1.0, 0.1562, 1.0, 0.1562, 1.0, 0.125, 1.0, 0.5312, 1.0, 0.5625, 1.0, 0.5625, 1.0, 0.5312, 1.0, 0.9375, 1.0, 0.9688, 1.0, 0.9688, 1.0, 0.9375, 1.0, 0.09375, 1.0, 0.125, 1.0, 0.125, 1.0, 0.09375, 1.0, 0.5, 1.0, 0.5312, 1.0, 0.5312, 1.0, 0.5, 1.0, 0.9062, 1.0, 0.9375, 1.0, 0.9375, 1.0, 0.9062, 1.0, 0.0625, 1.0, 0.09375, 1.0, 0.09375, 1.0, 0.0625, 1.0, 0.4688, 1.0, 0.5, 1.0, 0.5, 1.0, 0.4688, 1.0, 0.875, 1.0, 0.9062, 1.0, 0.9062, 1.0, 0.875, 1.0, 0.03125, 1.0, 0.0625, 1.0, 0.0625, 1.0, 0.03125, 1.0, 0.4375, 1.0, 0.4688, 1.0, 0.4688, 1.0, 0.4375, 1.0, 0.8438, 1.0, 0.875, 1.0, 0.875, 1.0, 0.8438, 1.0, 0.0, 1.0, 0.03125, 1.0, 0.03125, 1.0, 0.0, 1.0, 0.4062, 1.0, 0.4375, 1.0, 0.4375, 1.0, 0.4062, 1.0, 0.8125, 1.0, 0.8438, 1.0, 0.8438, 1.0, 0.8125, 1.0, 0.375, 1.0, 0.4062, 1.0, 0.4062, 1.0, 0.375, 1.0, 0.7812, 1.0, 0.8125, 1.0, 0.8125, 1.0, 0.7812, 1.0, 0.3438, 1.0, 0.375, 1.0, 0.375, 1.0, 0.3438, 1.0, 0.75, 1.0, 0.7812, 1.0, 0.7812, 1.0, 0.75, 1.0, 0.3125, 1.0, 0.3438, 1.0, 0.3438, 1.0, 0.3125, 1.0, 0.7188, 1.0, 0.75, 1.0, 0.75, 1.0, 0.7188, 1.0, 0.2812, 1.0, 0.3125, 1.0, 0.3125, 1.0, 0.2812, 1.0, 0.6875, 1.0, 0.7188, 1.0, 0.7188, 1.0, 0.6875, 1.0, 0.25, 1.0, 0.2812, 1.0, 0.2812, 1.0, 0.25, 1.0, 0.6562, 1.0, 0.6875, 1.0, 0.6875, 1.0, 0.6562, 1.0, 0.2188, 1.0, 0.25, 1.0, 0.25, 1.0, 0.2188, 1.0, 0.625, 1.0, 0.6562, 1.0, 0.6562, 1.0, 0.625, 1.0, 0.1875, 1.0, 0.2188, 1.0, 0.2188, 1.0, 0.1875, 1.0, 0.5938, 1.0, 0.625, 1.0, 0.625, 1.0, 0.5938, 1.0])
me_cylinder.materials.append(mat_material_001)
me_cylinder.use_remesh_fix_poles = True
me_cylinder.use_remesh_preserve_attributes = False
me_cylinder.use_mirror_vertex_groups = False
me_cylinder.update()

# ---- objects
ob_cube = bpy.data.objects.new('Cube', me_cube)
ob_cylinder = bpy.data.objects.new('Cylinder', me_cylinder)

# ---- transforms, parenting, visibility, modifiers, constraints
ob_cube.location = (0.0, -0.1134, -0.1637)
ob_cube.scale = (0.3, 1.1, 0.86)
ob_cube.lock_rotations_4d = False
ob_cube.empty_display_type = 'ARROWS'
ob_cube.lineart.crease_threshold = 0.0
ob_cylinder.location = (-0.004178, -0.8921, 0.7854)
ob_cylinder.scale = (0.2, 0.2, 0.3)
ob_cylinder.lineart.crease_threshold = 0.0

# ---- collection membership
col_collection.objects.link(ob_cube)
col_collection.objects.link(ob_cylinder)

# ---- scene / render settings (as saved in the file)
scene.frame_start = 1; scene.frame_end = 250; scene.frame_set(1)
scene.render.engine = 'BLENDER_EEVEE_NEXT'
scene.cycles.use_denoising = False
scene.cycles.samples = 128
scene.cycles.sampling_pattern = 'TABULATED_SOBOL'
scene.cycles.use_adaptive_sampling = False
scene.cycles.use_light_tree = False
scene.view_settings.view_transform = 'Filmic'
bpy.context.view_layer.update()

# ---- added for rendering (the .blend has no active camera and no usable light): camera, sun
cam_auto = bpy.data.cameras.new('AutoCamera')
cam_auto.lens = 50.0
cam_auto.sensor_width = 36.0
cam_auto.clip_end = 1000.0
ob_auto_camera = bpy.data.objects.new('AutoCamera', cam_auto)
scene.collection.objects.link(ob_auto_camera)
ob_auto_camera.location = (3.46725, -4.27412, 3.23699)
ob_auto_camera.rotation_euler = (1.09748, -7.21219e-08, 0.694738)
scene.camera = ob_auto_camera
light_auto_sun = bpy.data.lights.new('AutoSun', 'SUN')
light_auto_sun.energy = 3.0
light_auto_sun.angle = 0.0523599
ob_auto_sun = bpy.data.objects.new('AutoSun', light_auto_sun)
scene.collection.objects.link(ob_auto_sun)
ob_auto_sun.rotation_euler = (0.872665, 0.174533, 0.523599)
bpy.context.view_layer.update()
